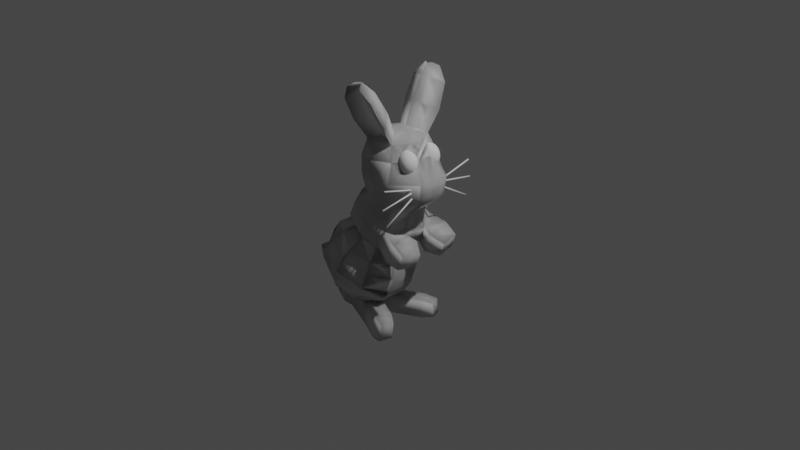 # Source: bunny_final.blend  (saved by Blender 2.93.21; exported with 4.5.12 LTS)
import bpy
from mathutils import Matrix  # noqa: F401  (used for matrix-valued properties, if any)

bpy.ops.wm.read_factory_settings(use_empty=True)
scene = bpy.context.scene
scene.name = 'Scene'

# ---- collections
col_collection = bpy.data.collections.new('Collection'); scene.collection.children.link(col_collection)

# ---- world
world_world = bpy.data.worlds.new('World'); scene.world = world_world
world_world.use_nodes = True; world_world.node_tree.nodes.clear()
_N = world_world.node_tree.nodes; _L = world_world.node_tree.links
n0 = _N.new('ShaderNodeOutputWorld'); n0.name = 'World Output'; n0.location = (300, 300)
n1 = _N.new('ShaderNodeBackground'); n1.name = 'Background'; n1.location = (10, 300)
n1.inputs[0].default_value = (0.05088, 0.05088, 0.05088, 1.0)
_L.new(n1.outputs[0], n0.inputs[0])
n0.is_active_output = True
world_world.color = (0.05088, 0.05088, 0.05088)
world_world.use_sun_shadow = False
world_world.sun_shadow_jitter_overblur = 0.0

# ---- cameras
cam_camera = bpy.data.cameras.new('Camera')
cam_camera.clip_end = 100.0
cam_camera.ortho_scale = 7.314

# ---- lights
light_light = bpy.data.lights.new('Light', 'POINT')
light_light.transmission_factor = 0.0
light_light.energy = 1000.0
light_light.shadow_soft_size = 0.1
light_light.shadow_maximum_resolution = 0.006
light_light.use_absolute_resolution = True

# ---- meshes
me_sphere = bpy.data.meshes.new('Sphere')
me_sphere.from_pydata([(0.0, 0.5878, -0.809), (0.3455, 0.4755, 0.809), (0.4755, 0.6545, 0.5878), (0.559, 0.7694, 0.309), (0.5878, 0.809, -4.371e-08), (0.559, 0.7694, -0.309), (0.4755, 0.6545, -0.5878), (0.3455, 0.4755, -0.809), (0.1816, 0.25, -0.9511), (-2.587e-08, -0.7839, 1.5), (0.559, 0.1816, 0.809), (0.7694, 0.25, 0.5878), (0.9045, 0.2939, 0.309), (0.9511, 0.309, -4.371e-08), (0.9045, 0.2939, -0.309), (0.7694, 0.25, -0.5878), (0.559, 0.1816, -0.809), (0.2939, 0.09549, -0.9511), (-0.00283, -0.6722, 2.041), (0.559, -0.1816, 0.809), (0.7694, -0.25, 0.5878), (0.9045, -0.2939, 0.309), (0.9511, -0.309, -4.371e-08), (0.9045, -0.2939, -0.309), (0.7694, -0.25, -0.5878), (0.559, -0.1816, -0.809), (0.2939, -0.09549, -0.9511), (0.4607, -0.6342, 1.5), (0.3455, -0.4755, 0.809), (0.4755, -0.6545, 0.5878), (0.559, -0.7694, 0.309), (0.5878, -0.809, -4.371e-08), (0.559, -0.7694, -0.309), (0.4755, -0.6545, -0.5878), (0.3455, -0.4755, -0.809), (0.1816, -0.25, -0.9511), (-8.219e-09, -0.5878, 0.809), (8.119e-08, -0.809, 0.5878), (5.139e-08, -0.9511, 0.309), (5.139e-08, -1.0, -4.371e-08), (5.139e-08, -0.9511, -0.309), (8.119e-08, -0.809, -0.5878), (2.158e-08, -0.5878, -0.809), (-8.219e-09, -0.309, -0.9511), (0.7455, -0.2422, 1.5), (0.3467, -0.6648, 2.224), (-0.3455, -0.4755, 0.809), (-0.4755, -0.6545, 0.5878), (-0.559, -0.7694, 0.309), (-0.5878, -0.809, -4.371e-08), (-0.559, -0.7694, -0.309), (-0.4755, -0.6545, -0.5878), (-0.3455, -0.4755, -0.809), (-0.1816, -0.25, -0.9511), (0.7455, 0.2422, 1.5), (-0.6748, -0.1816, 0.8132), (-0.7366, -0.25, 0.564), (-0.9045, -0.2939, 0.309), (-0.9511, -0.309, -4.371e-08), (-0.9045, -0.2939, -0.309), (-0.7922, -0.25, -0.5804), (-0.6515, -0.1816, -0.8513), (-0.4362, -0.09549, -1.061), (-0.6748, 0.1816, 0.8132), (-0.7366, 0.25, 0.564), (-0.9045, 0.2939, 0.309), (-0.9511, 0.309, -4.371e-08), (-0.9045, 0.2939, -0.309), (-0.7922, 0.25, -0.5804), (-0.6515, 0.1816, -0.8513), (-0.4362, 0.09549, -1.061), (0.4607, 0.6342, 1.5), (-0.3455, 0.4755, 0.809), (-0.4755, 0.6545, 0.5878), (-0.559, 0.7694, 0.309), (-0.5878, 0.809, -4.371e-08), (-0.559, 0.7694, -0.309), (-0.4755, 0.6545, -0.5878), (-0.3455, 0.4755, -0.809), (-0.1816, 0.25, -0.9511), (0.7773, -0.3287, 2.467), (-8.219e-09, 0.5878, 0.809), (-9.763e-08, 0.809, 0.5878), (-9.763e-08, 0.9511, 0.309), (-1.274e-07, 1.0, -4.371e-08), (-1.274e-07, 0.9511, -0.309), (-9.763e-08, 0.809, -0.5878), (-2.312e-08, 0.309, -0.9511), (0.4607, 0.6342, 1.112), (0.5286, -0.1703, 1.893), (0.7455, 0.2422, 1.112), (0.6526, -0.3526, 2.847), (0.7455, -0.2422, 1.112), (0.3316, -0.4459, 1.857), (0.4607, -0.6342, 1.112), (-0.5281, -0.3328, 3.016), (-4.077e-08, -0.7839, 1.112), (0.01287, -0.5512, 1.799), (0.1974, -0.7274, 2.59), (-0.4607, -0.6342, 1.112), (-0.5029, -0.1703, 1.705), (-0.7277, -0.2422, 1.129), (-0.3059, -0.4459, 1.741), (-0.7277, 0.2422, 1.129), (-0.5974, -0.1953, 3.142), (-0.4607, 0.6342, 1.112), (-0.192, -0.7495, 2.385), (-4.077e-08, 0.7839, 1.112), (-0.4607, -0.6342, 1.5), (0.8484, 0.08675, 2.491), (-0.6803, -0.2422, 1.503), (-0.6803, 0.2422, 1.503), (0.3435, 0.5438, 2.231), (-0.4607, 0.6342, 1.5), (-2.587e-08, 0.7839, 1.5), (-0.2293, -0.4821, 3.181), (0.5286, 0.1703, 1.893), (-0.8169, -0.2316, 2.042), (0.3316, 0.4459, 1.857), (-0.5782, -0.6064, 2.173), (-0.5029, 0.1703, 1.705), (-0.4442, -0.2534, 3.227), (-0.3059, 0.4459, 1.741), (-0.03953, -0.1841, 3.285), (0.01287, 0.5512, 1.799), (-0.3492, -0.5438, 1.85), (-0.5632, -0.2077, 1.733), (-0.5632, 0.2077, 1.733), (-0.3492, 0.5438, 1.85), (-0.00283, 0.6722, 2.041), (-0.3444, -0.09681, 3.282), (0.7237, 0.1106, 2.871), (-0.03953, 0.1841, 3.285), (0.1942, 0.6064, 2.597), (-0.3444, 0.09681, 3.282), (-0.8169, 0.2316, 2.042), (-0.2293, 0.4821, 3.181), (-0.5782, 0.6064, 2.173), (-0.4442, 0.2534, 3.227), (-0.192, 0.7495, 2.385), (-0.01068, 0.5873, 2.942), (0.2205, 0.2243, 3.068), (0.2205, -0.2243, 3.068), (-0.01068, -0.5873, 2.942), (-0.3847, -0.7259, 2.736), (-0.7587, -0.5873, 2.531), (-0.9899, -0.2243, 2.404), (-0.9899, 0.2243, 2.404), (-0.7587, 0.5873, 2.531), (-0.3847, 0.7259, 2.736), (-0.767, -0.2534, 3.05), (-0.8434, -0.4821, 2.844), (-0.8668, -0.09681, 2.995), (-1.033, -0.1841, 2.74), (-0.8668, 0.09681, 2.995), (-1.033, 0.1841, 2.74), (-0.767, 0.2534, 3.05), (-0.8434, 0.4821, 2.844), (-0.6056, 0.3133, 3.139), (-0.5363, 0.5959, 3.012), (-1.023, -0.4363, 3.42), (-0.8127, -0.3932, 3.535), (-0.726, -0.6016, 3.377), (-1.118, -0.7223, 3.162), (-0.3502, -0.7223, 3.584), (-0.619, -0.4363, 3.642), (-1.23, -0.706, 3.852), (-1.043, -0.6543, 3.954), (-0.9663, -0.8219, 3.814), (-1.314, -0.9591, 3.624), (-0.6347, -0.9591, 3.997), (-0.8726, -0.706, 4.048), (-1.235, -0.9291, 4.068), (-1.145, -0.8415, 4.117), (-1.109, -0.8399, 4.053), (-1.274, -1.045, 3.963), (-0.9616, -1.045, 4.134), (-1.071, -0.9291, 4.158), (-0.9012, -0.2975, -0.5954), (-0.7692, -0.2161, -0.9339), (-0.5413, -0.1136, -1.21), (-0.9012, 0.2975, -0.5954), (-0.7692, 0.2161, -0.9339), (-0.5413, 0.1136, -1.21), (-1.004, -0.3285, -0.5671), (-0.8934, -0.2387, -0.9527), (-0.6704, -0.1255, -1.279), (-1.004, 0.3285, -0.5671), (-0.8934, 0.2387, -0.9527), (-0.6704, 0.1255, -1.279), (-1.132, -0.3071, -0.6554), (-1.028, -0.2231, -1.016), (-0.8194, -0.1173, -1.321), (-1.132, 0.3071, -0.6554), (-1.028, 0.2231, -1.016), (-0.8194, 0.1173, -1.321), (-1.195, -0.2208, -0.7998), (-1.12, -0.1604, -1.059), (-0.9707, -0.08432, -1.278), (-1.195, 0.2208, -0.7998), (-1.12, 0.1604, -1.059), (-0.9707, 0.08432, -1.278), (0.8492, -0.7446, 1.55), (0.9754, -0.1779, 1.526), (0.8802, -0.7711, 1.087), (1.006, -0.2043, 1.063), (1.182, -0.7362, 1.505), (1.272, -0.3299, 1.488), (1.204, -0.7552, 1.173), (1.294, -0.3488, 1.156), (0.3216, -0.1466, -1.247), (0.3216, 0.04438, -1.247), (0.2107, -0.3011, -1.264), (0.03133, -0.3601, -1.293), (-0.1481, -0.3011, -1.321), (-0.3823, -0.1466, -1.47), (0.03898, -0.05111, -1.341), (0.6532, -0.456, -0.6504), (0.7823, -0.1376, -0.5734), (0.9575, -0.1926, -0.9751), (0.838, -0.5081, -1.075), (1.155, -0.7236, -0.3974), (1.284, -0.4052, -0.3204), (1.459, -0.4602, -0.722), (1.34, -0.7757, -0.8224), (1.411, -0.8122, -0.3232), (1.512, -0.5655, -0.2635), (1.647, -0.608, -0.5748), (1.555, -0.8526, -0.6527), (0.0, -0.5878, -0.809), (0.3455, -0.4755, 0.809), (0.4755, -0.6545, 0.5878), (0.559, -0.7694, 0.309), (0.5878, -0.809, -4.371e-08), (0.559, -0.7694, -0.309), (0.4755, -0.6545, -0.5878), (0.3455, -0.4755, -0.809), (0.1816, -0.25, -0.9511), (-2.587e-08, 0.7839, 1.5), (0.559, -0.1816, 0.809), (0.7694, -0.25, 0.5878), (0.9045, -0.2939, 0.309), (0.9511, -0.309, -4.371e-08), (0.9045, -0.2939, -0.309), (0.7694, -0.25, -0.5878), (0.559, -0.1816, -0.809), (0.2939, -0.09549, -0.9511), (-0.00283, 0.6722, 2.041), (0.559, 0.1816, 0.809), (0.7694, 0.25, 0.5878), (0.9045, 0.2939, 0.309), (0.9511, 0.309, -4.371e-08), (0.9045, 0.2939, -0.309), (0.7694, 0.25, -0.5878), (0.559, 0.1816, -0.809), (0.2939, 0.09549, -0.9511), (0.4607, 0.6342, 1.5), (0.3455, 0.4755, 0.809), (0.4755, 0.6545, 0.5878), (0.559, 0.7694, 0.309), (0.5878, 0.809, -4.371e-08), (0.559, 0.7694, -0.309), (0.4755, 0.6545, -0.5878), (0.3455, 0.4755, -0.809), (0.1816, 0.25, -0.9511), (-8.219e-09, 0.5878, 0.809), (8.119e-08, 0.809, 0.5878), (5.139e-08, 0.9511, 0.309), (5.139e-08, 1.0, -4.371e-08), (5.139e-08, 0.9511, -0.309), (8.119e-08, 0.809, -0.5878), (2.158e-08, 0.5878, -0.809), (-8.219e-09, 0.309, -0.9511), (0.7455, 0.2422, 1.5), (0.3467, 0.6648, 2.224), (-0.3455, 0.4755, 0.809), (-0.4755, 0.6545, 0.5878), (-0.559, 0.7694, 0.309), (-0.5878, 0.809, -4.371e-08), (-0.559, 0.7694, -0.309), (-0.4755, 0.6545, -0.5878), (-0.3455, 0.4755, -0.809), (-0.1816, 0.25, -0.9511), (0.7455, -0.2422, 1.5), (-0.6748, 0.1816, 0.8132), (-0.7366, 0.25, 0.564), (-0.9045, 0.2939, 0.309), (-0.9511, 0.309, -4.371e-08), (-0.9045, 0.2939, -0.309), (-0.7922, 0.25, -0.5804), (-0.6515, 0.1816, -0.8513), (-0.4362, 0.09549, -1.061), (-0.6748, -0.1816, 0.8132), (-0.7366, -0.25, 0.564), (-0.9045, -0.2939, 0.309), (-0.9511, -0.309, -4.371e-08), (-0.9045, -0.2939, -0.309), (-0.7922, -0.25, -0.5804), (-0.6515, -0.1816, -0.8513), (-0.4362, -0.09549, -1.061), (0.0, 0.0, -1.0), (0.4607, -0.6342, 1.5), (-0.3455, -0.4755, 0.809), (-0.4755, -0.6545, 0.5878), (-0.559, -0.7694, 0.309), (-0.5878, -0.809, -4.371e-08), (-0.559, -0.7694, -0.309), (-0.4755, -0.6545, -0.5878), (-0.3455, -0.4755, -0.809), (-0.1816, -0.25, -0.9511), (0.7773, 0.3287, 2.467), (-8.219e-09, -0.5878, 0.809), (-9.763e-08, -0.809, 0.5878), (-9.763e-08, -0.9511, 0.309), (-1.274e-07, -1.0, -4.371e-08), (-1.274e-07, -0.9511, -0.309), (-9.763e-08, -0.809, -0.5878), (-2.312e-08, -0.309, -0.9511), (-0.6295, 0.0, 3.182), (0.4607, -0.6342, 1.112), (0.5286, 0.1703, 1.893), (0.7455, -0.2422, 1.112), (0.6526, 0.3526, 2.847), (0.7455, 0.2422, 1.112), (0.3316, 0.4459, 1.857), (0.4607, 0.6342, 1.112), (-0.5281, 0.3328, 3.016), (-4.077e-08, 0.7839, 1.112), (0.01287, 0.5512, 1.799), (0.1974, 0.7274, 2.59), (-0.4607, 0.6342, 1.112), (-0.5029, 0.1703, 1.705), (-0.7277, 0.2422, 1.129), (-0.3059, 0.4459, 1.741), (-0.7277, -0.2422, 1.129), (-0.5974, 0.1953, 3.142), (-0.4607, -0.6342, 1.112), (-0.192, 0.7495, 2.385), (-4.077e-08, -0.7839, 1.112), (-0.4607, 0.6342, 1.5), (0.8484, -0.08675, 2.491), (-0.6803, 0.2422, 1.503), (-0.6803, -0.2422, 1.503), (0.3435, -0.5438, 2.231), (-0.4607, -0.6342, 1.5), (-2.587e-08, -0.7839, 1.5), (-0.2293, 0.4821, 3.181), (0.5286, -0.1703, 1.893), (-0.8169, 0.2316, 2.042), (0.3316, -0.4459, 1.857), (-0.5782, 0.6064, 2.173), (-0.5029, -0.1703, 1.705), (-0.4442, 0.2534, 3.227), (-0.3059, -0.4459, 1.741), (-0.03953, 0.1841, 3.285), (0.01287, -0.5512, 1.799), (-0.3492, 0.5438, 1.85), (-0.5632, 0.2077, 1.733), (-0.5632, -0.2077, 1.733), (-0.3492, -0.5438, 1.85), (-0.00283, -0.6722, 2.041), (-0.3444, 0.09681, 3.282), (0.7237, -0.1106, 2.871), (-0.03953, -0.1841, 3.285), (0.1942, -0.6064, 2.597), (-0.3444, -0.09681, 3.282), (-0.8169, -0.2316, 2.042), (-0.2293, -0.4821, 3.181), (-0.5782, -0.6064, 2.173), (-0.4442, -0.2534, 3.227), (-0.192, -0.7495, 2.385), (-0.01068, -0.5873, 2.942), (0.2205, -0.2243, 3.068), (0.2205, 0.2243, 3.068), (-0.01068, 0.5873, 2.942), (-0.3847, 0.7259, 2.736), (-0.7587, 0.5873, 2.531), (-0.9899, 0.2243, 2.404), (-0.9899, -0.2243, 2.404), (-0.7587, -0.5873, 2.531), (-0.3847, -0.7259, 2.736), (-0.767, 0.2534, 3.05), (-0.8434, 0.4821, 2.844), (-0.8668, 0.09681, 2.995), (-1.033, 0.1841, 2.74), (-0.8668, -0.09681, 2.995), (-1.033, -0.1841, 2.74), (-0.767, -0.2534, 3.05), (-0.8434, -0.4821, 2.844), (-0.6056, -0.3133, 3.139), (-0.5363, -0.5959, 3.012), (-1.023, 0.4363, 3.42), (-0.8127, 0.3932, 3.535), (-0.726, 0.6016, 3.377), (-1.118, 0.7223, 3.162), (-0.3502, 0.7223, 3.584), (-0.619, 0.4363, 3.642), (-1.23, 0.706, 3.852), (-1.043, 0.6543, 3.954), (-0.9663, 0.8219, 3.814), (-1.314, 0.9591, 3.624), (-0.6347, 0.9591, 3.997), (-0.8726, 0.706, 4.048), (-1.235, 0.9291, 4.068), (-1.145, 0.8415, 4.117), (-1.109, 0.8399, 4.053), (-1.274, 1.045, 3.963), (-0.9616, 1.045, 4.134), (-1.071, 0.9291, 4.158), (-0.9012, 0.2975, -0.5954), (-0.7692, 0.2161, -0.9339), (-0.5413, 0.1136, -1.21), (-0.9012, -0.2975, -0.5954), (-0.7692, -0.2161, -0.9339), (-0.5413, -0.1136, -1.21), (-1.004, 0.3285, -0.5671), (-0.8934, 0.2387, -0.9527), (-0.6704, 0.1255, -1.279), (-1.004, -0.3285, -0.5671), (-0.8934, -0.2387, -0.9527), (-0.6704, -0.1255, -1.279), (-1.132, 0.3071, -0.6554), (-1.028, 0.2231, -1.016), (-0.8194, 0.1173, -1.321), (-1.132, -0.3071, -0.6554), (-1.028, -0.2231, -1.016), (-0.8194, -0.1173, -1.321), (-1.195, 0.2208, -0.7998), (-1.12, 0.1604, -1.059), (-0.9707, 0.08432, -1.278), (-1.195, -0.2208, -0.7998), (-1.12, -0.1604, -1.059), (-0.9707, -0.08432, -1.278), (0.8492, 0.7446, 1.55), (0.9754, 0.1779, 1.526), (0.8802, 0.7711, 1.087), (1.006, 0.2043, 1.063), (1.182, 0.7362, 1.505), (1.272, 0.3299, 1.488), (1.204, 0.7552, 1.173), (1.294, 0.3488, 1.156), (0.3216, 0.1466, -1.247), (0.3216, -0.04438, -1.247), (0.2107, 0.3011, -1.264), (0.03133, 0.3601, -1.293), (-0.1481, 0.3011, -1.321), (-0.3823, 0.1466, -1.47), (0.03898, 0.05111, -1.341), (0.6532, 0.456, -0.6504), (0.7823, 0.1376, -0.5734), (0.9575, 0.1926, -0.9751), (0.838, 0.5081, -1.075), (1.155, 0.7236, -0.3974), (1.284, 0.4052, -0.3204), (1.459, 0.4602, -0.722), (1.34, 0.7757, -0.8224), (1.411, 0.8122, -0.3232), (1.512, 0.5655, -0.2635), (1.647, 0.608, -0.5748), (1.555, 0.8526, -0.6527), (0.6262, -1.178, 2.508), (0.5593, -0.2637, 2.651), (0.5866, -0.2816, 2.593), (0.7859, -1.081, 2.165), (0.5991, -0.2791, 2.594), (0.7984, -1.079, 2.166), (0.6078, -0.2731, 2.587), (0.8072, -1.073, 2.159), (0.6077, -0.2671, 2.575), (0.807, -1.067, 2.148), (0.5988, -0.2646, 2.567), (0.7981, -1.064, 2.139), (0.5863, -0.2671, 2.565), (0.7856, -1.067, 2.138), (0.5775, -0.2731, 2.573), (0.7769, -1.073, 2.145), (0.5777, -0.2791, 2.584), (0.777, -1.079, 2.156), (0.5721, -0.2629, 2.652), (0.6389, -1.178, 2.508), (0.5814, -0.2609, 2.643), (0.6483, -1.176, 2.5), (0.5819, -0.2589, 2.631), (0.6487, -1.174, 2.487), (0.5733, -0.258, 2.621), (0.6401, -1.173, 2.478), (0.5605, -0.2589, 2.621), (0.6273, -1.174, 2.477), (0.5512, -0.2609, 2.629), (0.618, -1.176, 2.486), (0.5507, -0.2629, 2.642), (0.6175, -1.178, 2.498), (0.4658, -1.125, 2.852), (0.5666, -0.2276, 2.635), (0.5793, -0.2289, 2.636), (0.4785, -1.126, 2.852), (0.5886, -0.2319, 2.628), (0.4878, -1.129, 2.844), (0.589, -0.2349, 2.615), (0.4881, -1.132, 2.832), (0.5803, -0.2362, 2.606), (0.4794, -1.133, 2.823), (0.5676, -0.2349, 2.605), (0.4667, -1.132, 2.822), (0.5583, -0.2319, 2.614), (0.4575, -1.129, 2.83), (0.5579, -0.2289, 2.626), (0.4571, -1.126, 2.842), (0.2833, 0.4117, 2.847), (-0.003772, 0.3446, 3.166), (0.04368, 0.3894, 3.166), (0.1006, 0.425, 3.149), (0.1613, 0.4479, 3.114), (0.2199, 0.4557, 3.067), (0.2708, 0.4479, 3.012), (0.3088, 0.425, 2.953), (0.3303, 0.3894, 2.898), (0.3331, 0.3446, 2.85), (0.0115, 0.3138, 3.183), (0.07274, 0.331, 3.197), (0.1406, 0.3446, 3.191), (0.2083, 0.3533, 3.164), (0.2694, 0.3563, 3.12), (0.3178, 0.3533, 3.062), (0.3488, 0.3446, 2.996), (0.3593, 0.331, 2.929), (0.3484, 0.3138, 2.866), (0.0115, 0.2759, 3.183), (0.07274, 0.2587, 3.197), (0.1406, 0.2451, 3.191), (0.2083, 0.2364, 3.164), (0.2694, 0.2334, 3.12), (0.3178, 0.2364, 3.062), (0.3488, 0.2451, 2.996), (0.3593, 0.2587, 2.929), (0.3484, 0.2759, 2.866), (-0.003772, 0.2451, 3.166), (0.04368, 0.2003, 3.166), (0.1006, 0.1647, 3.149), (0.1613, 0.1419, 3.114), (0.2199, 0.134, 3.067), (0.2708, 0.1419, 3.012), (0.3088, 0.1647, 2.953), (0.3303, 0.2003, 2.898), (0.3331, 0.2451, 2.85), (-0.02849, 0.2334, 3.14), (-0.003329, 0.178, 3.116), (0.03585, 0.134, 3.08), (0.08523, 0.1057, 3.033), (0.14, 0.09601, 2.982), (0.1947, 0.1057, 2.931), (0.2441, 0.134, 2.884), (0.2833, 0.178, 2.847), (0.3084, 0.2334, 2.824), (-0.03716, 0.2949, 3.148), (-0.0532, 0.2451, 3.114), (-0.05034, 0.2003, 3.066), (-0.02885, 0.1647, 3.011), (0.009164, 0.1419, 2.952), (0.05998, 0.134, 2.897), (0.1186, 0.1419, 2.85), (0.1794, 0.1647, 2.815), (0.2362, 0.2003, 2.797), (0.2837, 0.2451, 2.798), (-0.06848, 0.2759, 3.097), (-0.0794, 0.2587, 3.035), (-0.06884, 0.2451, 2.968), (-0.03785, 0.2364, 2.902), (0.01055, 0.2334, 2.844), (0.07162, 0.2364, 2.799), (0.1394, 0.2451, 2.773), (0.2072, 0.2587, 2.766), (0.2684, 0.2759, 2.781), (-0.06848, 0.3138, 3.097), (-0.0794, 0.331, 3.035), (-0.06884, 0.3446, 2.968), (-0.03785, 0.3533, 2.902), (0.01055, 0.3563, 2.844), (0.07162, 0.3533, 2.799), (0.1394, 0.3446, 2.773), (0.2072, 0.331, 2.766), (0.2684, 0.3138, 2.781), (0.3171, 0.2949, 2.816), (-0.0532, 0.3446, 3.114), (-0.05034, 0.3894, 3.066), (-0.02885, 0.425, 3.011), (0.009164, 0.4479, 2.952), (0.05998, 0.4557, 2.897), (0.1186, 0.4479, 2.85), (0.1794, 0.425, 2.815), (0.2362, 0.3894, 2.797), (0.2837, 0.3446, 2.798), (-0.02849, 0.3563, 3.14), (-0.003329, 0.4117, 3.116), (0.03585, 0.4557, 3.08), (0.08523, 0.484, 3.033), (0.14, 0.4937, 2.982), (0.1947, 0.484, 2.931), (0.2441, 0.4557, 2.884), (0.3084, 0.3563, 2.824), (0.7237, -0.121, 2.871), (0.8484, -0.121, 2.491), (0.7149, -0.3406, 2.657), (0.786, 0.0987, 2.681), (0.7237, 0.121, 2.871), (0.8484, 0.121, 2.491), (0.7149, 0.3406, 2.657), (0.786, -0.0987, 2.681), (0.786, 0.121, 2.681), (0.786, -0.121, 2.681)], [], [(87, 0, 7, 8), (85, 84, 4, 5), (82, 81, 1, 2), (300, 87, 8), (86, 85, 5, 6), (83, 82, 2, 3), (0, 86, 6, 7), (84, 83, 3, 4), (8, 7, 16, 17), (5, 4, 13, 14), (2, 1, 10, 11), (300, 8, 17), (6, 5, 14, 15), (3, 2, 11, 12), (7, 6, 15, 16), (4, 3, 12, 13), (13, 12, 21, 22), (17, 16, 25, 26), (14, 13, 22, 23), (11, 10, 19, 20), (212, 210, 219, 220), (15, 14, 23, 24), (12, 11, 20, 21), (16, 15, 24, 25), (25, 24, 33, 34), (22, 21, 30, 31), (26, 25, 34, 35), (23, 22, 31, 32), (20, 19, 28, 29), (62, 300, 216, 215), (24, 23, 32, 33), (21, 20, 29, 30), (33, 32, 40, 41), (30, 29, 37, 38), (34, 33, 41, 42), (31, 30, 38, 39), (35, 34, 42, 43), (32, 31, 39, 40), (29, 28, 36, 37), (300, 17, 211, 216), (37, 36, 46, 47), (17, 26, 210, 211), (41, 40, 50, 51), (38, 37, 47, 48), (28, 19, 92, 94), (42, 41, 51, 52), (39, 38, 48, 49), (81, 72, 105, 107), (43, 42, 52, 53), (40, 39, 49, 50), (50, 49, 58, 59), (47, 46, 55, 56), (53, 62, 215, 214), (51, 50, 59, 60), (48, 47, 56, 57), (55, 46, 99, 101), (52, 51, 60, 61), (49, 48, 57, 58), (1, 81, 107, 88), (53, 52, 61, 62), (36, 28, 94, 96), (60, 68, 181, 178), (59, 58, 66, 67), (56, 55, 63, 64), (300, 62, 70), (60, 59, 67, 68), (57, 56, 64, 65), (10, 1, 88, 90), (69, 70, 183, 182), (58, 57, 65, 66), (69, 68, 77, 78), (66, 65, 74, 75), (72, 63, 103, 105), (70, 69, 78, 79), (67, 66, 75, 76), (64, 63, 72, 73), (300, 70, 79), (68, 67, 76, 77), (65, 64, 73, 74), (46, 36, 96, 99), (74, 73, 82, 83), (63, 55, 101, 103), (78, 77, 86, 0), (75, 74, 83, 84), (19, 10, 90, 92), (79, 78, 0, 87), (76, 75, 84, 85), (73, 72, 81, 82), (300, 79, 87), (77, 76, 85, 86), (151, 95, 162, 163), (121, 318, 104), (123, 130, 121, 115), (130, 318, 121), (134, 318, 130), (132, 134, 130, 123), (138, 318, 134), (136, 138, 134, 132), (158, 318, 138), (159, 158, 138, 136), (94, 92, 205, 204), (90, 88, 71, 54), (96, 94, 27, 9), (92, 90, 54, 44), (99, 96, 9, 108), (101, 99, 108, 110), (107, 105, 113, 114), (103, 101, 110, 111), (88, 107, 114, 71), (105, 103, 111, 113), (54, 71, 118, 116), (114, 113, 122, 124), (27, 44, 89, 93), (44, 54, 116, 89), (111, 110, 100, 120), (108, 9, 97, 102), (71, 114, 124, 118), (113, 111, 120, 122), (110, 108, 102, 100), (9, 27, 93, 97), (100, 102, 125, 126), (102, 97, 18, 125), (89, 116, 109, 601, 80), (97, 93, 45, 18), (124, 122, 128, 129), (120, 100, 126, 127), (116, 118, 112, 109), (118, 124, 129, 112), (122, 120, 127, 128), (93, 89, 80, 45), (126, 125, 119, 117), (109, 112, 133, 131, 603), (18, 45, 98, 106), (125, 18, 106, 119), (45, 80, 602, 91, 98), (129, 128, 137, 139), (127, 126, 117, 135), (609, 603, 131, 600), (112, 129, 139, 133), (128, 127, 135, 137), (133, 139, 149, 140), (137, 135, 147, 148), (98, 91, 142, 143), (106, 98, 143, 144), (117, 119, 145, 146), (131, 133, 140, 141), (119, 106, 144, 145), (91, 600, 131, 141, 142), (139, 137, 148, 149), (135, 117, 146, 147), (146, 145, 151, 153), (149, 148, 157, 159), (147, 146, 153, 155), (140, 149, 159, 136), (148, 147, 155, 157), (143, 142, 123, 115), (141, 140, 136, 132), (144, 143, 115, 95), (142, 141, 132, 123), (145, 144, 95, 151), (104, 318, 150), (115, 121, 165, 164), (150, 318, 152), (151, 150, 152, 153), (153, 152, 154, 155), (152, 318, 154), (155, 154, 156, 157), (154, 318, 156), (156, 318, 158), (157, 156, 158, 159), (165, 161, 167, 171), (164, 165, 171, 170), (95, 115, 164, 162), (150, 151, 163, 160), (121, 104, 161, 165), (104, 150, 160, 161), (169, 168, 174, 175), (168, 170, 176, 174), (160, 163, 169, 166), (161, 160, 166, 167), (162, 164, 170, 168), (163, 162, 168, 169), (176, 177, 173, 174), (174, 173, 172, 175), (170, 171, 177, 176), (171, 167, 173, 177), (166, 169, 175, 172), (167, 166, 172, 173), (183, 180, 186, 189), (178, 181, 187, 184), (61, 60, 178, 179), (68, 69, 182, 181), (62, 61, 179, 180), (70, 62, 180, 183), (186, 185, 191, 192), (188, 189, 195, 194), (181, 182, 188, 187), (179, 178, 184, 185), (182, 183, 189, 188), (180, 179, 185, 186), (195, 192, 198, 201), (190, 193, 199, 196), (184, 187, 193, 190), (189, 186, 192, 195), (187, 188, 194, 193), (185, 184, 190, 191), (198, 197, 200, 201), (197, 196, 199, 200), (193, 194, 200, 199), (191, 190, 196, 197), (194, 195, 201, 200), (192, 191, 197, 198), (202, 204, 208, 206), (27, 94, 204, 202), (44, 27, 202, 203), (92, 44, 203, 205), (208, 209, 207, 206), (203, 202, 206, 207), (205, 203, 207, 209), (204, 205, 209, 208), (216, 211, 210), (216, 210, 212), (216, 212, 213), (216, 213, 214), (216, 214, 215), (35, 43, 213, 212), (43, 53, 214, 213), (220, 219, 223, 224), (35, 212, 220, 217), (210, 26, 218, 219), (26, 35, 217, 218), (222, 221, 225, 226), (218, 217, 221, 222), (217, 220, 224, 221), (219, 218, 222, 223), (226, 225, 228, 227), (221, 224, 228, 225), (223, 222, 226, 227), (224, 223, 227, 228), (317, 237, 236, 229), (315, 234, 233, 314), (312, 231, 230, 311), (300, 237, 317), (316, 235, 234, 315), (313, 232, 231, 312), (229, 236, 235, 316), (314, 233, 232, 313), (237, 246, 245, 236), (234, 243, 242, 233), (231, 240, 239, 230), (300, 246, 237), (235, 244, 243, 234), (232, 241, 240, 231), (236, 245, 244, 235), (233, 242, 241, 232), (242, 251, 250, 241), (246, 255, 254, 245), (243, 252, 251, 242), (240, 249, 248, 239), (443, 451, 450, 441), (244, 253, 252, 243), (241, 250, 249, 240), (245, 254, 253, 244), (254, 263, 262, 253), (251, 260, 259, 250), (255, 264, 263, 254), (252, 261, 260, 251), (249, 258, 257, 248), (291, 446, 447, 300), (253, 262, 261, 252), (250, 259, 258, 249), (262, 270, 269, 261), (259, 267, 266, 258), (263, 271, 270, 262), (260, 268, 267, 259), (264, 272, 271, 263), (261, 269, 268, 260), (258, 266, 265, 257), (300, 447, 442, 246), (266, 276, 275, 265), (246, 442, 441, 255), (270, 280, 279, 269), (267, 277, 276, 266), (257, 325, 323, 248), (271, 281, 280, 270), (268, 278, 277, 267), (311, 338, 336, 302), (272, 282, 281, 271), (269, 279, 278, 268), (279, 288, 287, 278), (276, 285, 284, 275), (282, 445, 446, 291), (280, 289, 288, 279), (277, 286, 285, 276), (284, 332, 330, 275), (281, 290, 289, 280), (278, 287, 286, 277), (230, 319, 338, 311), (282, 291, 290, 281), (265, 327, 325, 257), (289, 409, 412, 297), (288, 296, 295, 287), (285, 293, 292, 284), (300, 299, 291), (289, 297, 296, 288), (286, 294, 293, 285), (239, 321, 319, 230), (298, 413, 414, 299), (287, 295, 294, 286), (298, 308, 307, 297), (295, 305, 304, 294), (302, 336, 334, 292), (299, 309, 308, 298), (296, 306, 305, 295), (293, 303, 302, 292), (300, 309, 299), (297, 307, 306, 296), (294, 304, 303, 293), (275, 330, 327, 265), (304, 313, 312, 303), (292, 334, 332, 284), (308, 229, 316, 307), (305, 314, 313, 304), (248, 323, 321, 239), (309, 317, 229, 308), (306, 315, 314, 305), (303, 312, 311, 302), (300, 317, 309), (307, 316, 315, 306), (382, 394, 393, 326), (352, 335, 318), (354, 346, 352, 361), (361, 352, 318), (365, 361, 318), (363, 354, 361, 365), (369, 365, 318), (367, 363, 365, 369), (389, 369, 318), (390, 367, 369, 389), (325, 435, 436, 323), (321, 283, 301, 319), (327, 238, 256, 325), (323, 273, 283, 321), (330, 339, 238, 327), (332, 341, 339, 330), (338, 345, 344, 336), (334, 342, 341, 332), (319, 301, 345, 338), (336, 344, 342, 334), (283, 347, 349, 301), (345, 355, 353, 344), (256, 324, 320, 273), (273, 320, 347, 283), (342, 351, 331, 341), (339, 333, 328, 238), (301, 349, 355, 345), (344, 353, 351, 342), (341, 331, 333, 339), (238, 328, 324, 256), (331, 357, 356, 333), (333, 356, 247, 328), (320, 310, 605, 340, 347), (328, 247, 274, 324), (355, 360, 359, 353), (351, 358, 357, 331), (347, 340, 343, 349), (349, 343, 360, 355), (353, 359, 358, 351), (324, 274, 310, 320), (357, 348, 350, 356), (340, 607, 362, 364, 343), (247, 337, 329, 274), (356, 350, 337, 247), (274, 329, 322, 606, 310), (360, 370, 368, 359), (358, 366, 348, 357), (608, 604, 362, 607), (343, 364, 370, 360), (359, 368, 366, 358), (364, 371, 380, 370), (368, 379, 378, 366), (329, 374, 373, 322), (337, 375, 374, 329), (348, 377, 376, 350), (362, 372, 371, 364), (350, 376, 375, 337), (322, 373, 372, 362, 604), (370, 380, 379, 368), (366, 378, 377, 348), (377, 384, 382, 376), (380, 390, 388, 379), (378, 386, 384, 377), (371, 367, 390, 380), (379, 388, 386, 378), (374, 346, 354, 373), (372, 363, 367, 371), (375, 326, 346, 374), (373, 354, 363, 372), (376, 382, 326, 375), (335, 381, 318), (346, 395, 396, 352), (381, 383, 318), (382, 384, 383, 381), (384, 386, 385, 383), (383, 385, 318), (386, 388, 387, 385), (385, 387, 318), (387, 389, 318), (388, 390, 389, 387), (396, 402, 398, 392), (395, 401, 402, 396), (326, 393, 395, 346), (381, 391, 394, 382), (352, 396, 392, 335), (335, 392, 391, 381), (400, 406, 405, 399), (399, 405, 407, 401), (391, 397, 400, 394), (392, 398, 397, 391), (393, 399, 401, 395), (394, 400, 399, 393), (407, 405, 404, 408), (405, 406, 403, 404), (401, 407, 408, 402), (402, 408, 404, 398), (397, 403, 406, 400), (398, 404, 403, 397), (414, 420, 417, 411), (409, 415, 418, 412), (290, 410, 409, 289), (297, 412, 413, 298), (291, 411, 410, 290), (299, 414, 411, 291), (417, 423, 422, 416), (419, 425, 426, 420), (412, 418, 419, 413), (410, 416, 415, 409), (413, 419, 420, 414), (411, 417, 416, 410), (426, 432, 429, 423), (421, 427, 430, 424), (415, 421, 424, 418), (420, 426, 423, 417), (418, 424, 425, 419), (416, 422, 421, 415), (429, 432, 431, 428), (428, 431, 430, 427), (424, 430, 431, 425), (422, 428, 427, 421), (425, 431, 432, 426), (423, 429, 428, 422), (433, 437, 439, 435), (256, 433, 435, 325), (273, 434, 433, 256), (323, 436, 434, 273), (439, 437, 438, 440), (434, 438, 437, 433), (436, 440, 438, 434), (435, 439, 440, 436), (447, 441, 442), (447, 443, 441), (447, 444, 443), (447, 445, 444), (447, 446, 445), (264, 443, 444, 272), (272, 444, 445, 282), (451, 455, 454, 450), (264, 448, 451, 443), (441, 450, 449, 255), (255, 449, 448, 264), (453, 457, 456, 452), (449, 453, 452, 448), (448, 452, 455, 451), (450, 454, 453, 449), (457, 458, 459, 456), (452, 456, 459, 455), (454, 458, 457, 453), (455, 459, 458, 454), (498, 499, 501, 500), (479, 460, 491, 489, 487, 485, 483, 481), (462, 463, 465, 464), (493, 494, 496, 498, 500, 502, 504, 506), (486, 487, 489, 488), (464, 465, 467, 466), (502, 503, 505, 504), (484, 485, 487, 486), (466, 467, 469, 468), (495, 492, 507, 505, 503, 501, 499, 497), (482, 483, 485, 484), (468, 469, 471, 470), (461, 478, 480, 482, 484, 486, 488, 490), (480, 481, 483, 482), (470, 471, 473, 472), (490, 491, 460, 461), (478, 479, 481, 480), (472, 473, 475, 474), (465, 463, 477, 475, 473, 471, 469, 467), (461, 460, 479, 478), (474, 475, 477, 476), (500, 501, 503, 502), (488, 489, 491, 490), (476, 477, 463, 462), (462, 464, 466, 468, 470, 472, 474, 476), (496, 497, 499, 498), (506, 507, 492, 493), (494, 495, 497, 496), (493, 492, 495, 494), (504, 505, 507, 506), (598, 597, 514, 515), (595, 594, 511, 512), (592, 554, 509), (508, 598, 515, 516), (596, 595, 512, 513), (593, 592, 509, 510), (599, 508, 516, 517), (597, 596, 513, 514), (594, 593, 510, 511), (582, 599, 517), (512, 511, 520, 521), (509, 554, 518), (516, 515, 524, 525), (513, 512, 521, 522), (510, 509, 518, 519), (517, 516, 525, 526), (514, 513, 522, 523), (511, 510, 519, 520), (582, 517, 526), (515, 514, 523, 524), (582, 526, 535), (524, 523, 532, 533), (521, 520, 529, 530), (518, 554, 527), (525, 524, 533, 534), (522, 521, 530, 531), (519, 518, 527, 528), (526, 525, 534, 535), (523, 522, 531, 532), (520, 519, 528, 529), (532, 531, 540, 541), (529, 528, 537, 538), (582, 535, 544), (533, 532, 541, 542), (530, 529, 538, 539), (527, 554, 536), (534, 533, 542, 543), (531, 530, 539, 540), (528, 527, 536, 537), (535, 534, 543, 544), (537, 536, 545, 546), (544, 543, 552, 553), (541, 540, 549, 550), (538, 537, 546, 547), (582, 544, 553), (542, 541, 550, 551), (539, 538, 547, 548), (536, 554, 545), (543, 542, 551, 552), (540, 539, 548, 549), (549, 548, 558, 559), (546, 545, 555, 556), (553, 552, 562, 563), (550, 549, 559, 560), (547, 546, 556, 557), (582, 553, 563), (551, 550, 560, 561), (548, 547, 557, 558), (545, 554, 555), (552, 551, 561, 562), (555, 554, 564), (562, 561, 570, 571), (559, 558, 567, 568), (556, 555, 564, 565), (563, 562, 571, 572), (560, 559, 568, 569), (557, 556, 565, 566), (582, 563, 572), (561, 560, 569, 570), (558, 557, 566, 567), (570, 569, 578, 579), (567, 566, 575, 576), (564, 554, 573), (571, 570, 579, 580), (568, 567, 576, 577), (565, 564, 573, 574), (572, 571, 580, 581), (569, 568, 577, 578), (566, 565, 574, 575), (582, 572, 581), (575, 574, 584, 585), (582, 581, 591), (579, 578, 588, 589), (576, 575, 585, 586), (573, 554, 583), (580, 579, 589, 590), (577, 576, 586, 587), (574, 573, 583, 584), (581, 580, 590, 591), (578, 577, 587, 588), (588, 587, 596, 597), (585, 584, 593, 594), (582, 591, 599), (589, 588, 597, 598), (586, 585, 594, 595), (583, 554, 592), (590, 589, 598, 508), (587, 586, 595, 596), (584, 583, 592, 593), (591, 590, 508, 599), (605, 608, 607, 340), (310, 606, 608, 605), (606, 322, 604, 608), (602, 609, 600, 91), (80, 601, 609, 602), (601, 109, 603, 609)])
me_sphere.polygons.foreach_set('use_smooth', [True] * 614)
_uv = me_sphere.uv_layers.new(name='UVMap')
_uv.uv.foreach_set('vector', [0.7, 0.1, 0.7, 0.2, 0.6, 0.2, 0.6, 0.1, 0.7, 0.4, 0.7, 0.5, 0.6, 0.5, 0.6, 0.4, 0.7, 0.7, 0.7, 0.8, 0.6, 0.8, 0.6, 0.7, 0.65, 0.0, 0.7, 0.1, 0.6, 0.1, 0.7, 0.3, 0.7, 0.4, 0.6, 0.4, 0.6, 0.3, 0.7, 0.6, 0.7, 0.7, 0.6, 0.7, 0.6, 0.6, 0.7, 0.2, 0.7, 0.3, 0.6, 0.3, 0.6, 0.2, 0.7, 0.5, 0.7, 0.6, 0.6, 0.6, 0.6, 0.5, 0.6, 0.1, 0.6, 0.2, 0.5, 0.2, 0.5, 0.1, 0.6, 0.4, 0.6, 0.5, 0.5, 0.5, 0.5, 0.4, 0.6, 0.7, 0.6, 0.8, 0.5, 0.8, 0.5, 0.7, 0.55, 0.0, 0.6, 0.1, 0.5, 0.1, 0.6, 0.3, 0.6, 0.4, 0.5, 0.4, 0.5, 0.3, 0.6, 0.6, 0.6, 0.7, 0.5, 0.7, 0.5, 0.6, 0.6, 0.2, 0.6, 0.3, 0.5, 0.3, 0.5, 0.2, 0.6, 0.5, 0.6, 0.6, 0.5, 0.6, 0.5, 0.5, 0.5, 0.5, 0.5, 0.6, 0.4, 0.6, 0.4, 0.5, 0.5, 0.1, 0.5, 0.2, 0.4, 0.2, 0.4, 0.1, 0.5, 0.4, 0.5, 0.5, 0.4, 0.5, 0.4, 0.4, 0.5, 0.7, 0.5, 0.8, 0.4, 0.8, 0.4, 0.7, 0.3, 0.1, 0.4, 0.1, 0.4, 0.1, 0.3, 0.1, 0.5, 0.3, 0.5, 0.4, 0.4, 0.4, 0.4, 0.3, 0.5, 0.6, 0.5, 0.7, 0.4, 0.7, 0.4, 0.6, 0.5, 0.2, 0.5, 0.3, 0.4, 0.3, 0.4, 0.2, 0.4, 0.2, 0.4, 0.3, 0.3, 0.3, 0.3, 0.2, 0.4, 0.5, 0.4, 0.6, 0.3, 0.6, 0.3, 0.5, 0.4, 0.1, 0.4, 0.2, 0.3, 0.2, 0.3, 0.1, 0.4, 0.4, 0.4, 0.5, 0.3, 0.5, 0.3, 0.4, 0.4, 0.7, 0.4, 0.8, 0.3, 0.8, 0.3, 0.7, 1.0, 0.1, 0.95, 0.0, 0.95, 0.0, 1.0, 0.1, 0.4, 0.3, 0.4, 0.4, 0.3, 0.4, 0.3, 0.3, 0.4, 0.6, 0.4, 0.7, 0.3, 0.7, 0.3, 0.6, 0.3, 0.3, 0.3, 0.4, 0.2, 0.4, 0.2, 0.3, 0.3, 0.6, 0.3, 0.7, 0.2, 0.7, 0.2, 0.6, 0.3, 0.2, 0.3, 0.3, 0.2, 0.3, 0.2, 0.2, 0.3, 0.5, 0.3, 0.6, 0.2, 0.6, 0.2, 0.5, 0.3, 0.1, 0.3, 0.2, 0.2, 0.2, 0.2, 0.1, 0.3, 0.4, 0.3, 0.5, 0.2, 0.5, 0.2, 0.4, 0.3, 0.7, 0.3, 0.8, 0.2, 0.8, 0.2, 0.7, 0.55, 0.0, 0.5, 0.1, 0.5, 0.1, 0.55, 0.0, 0.2, 0.7, 0.2, 0.8, 0.1, 0.8, 0.1, 0.7, 0.5, 0.1, 0.4, 0.1, 0.4, 0.1, 0.5, 0.1, 0.2, 0.3, 0.2, 0.4, 0.1, 0.4, 0.1, 0.3, 0.2, 0.6, 0.2, 0.7, 0.1, 0.7, 0.1, 0.6, 0.3, 0.8, 0.4, 0.8, 0.4, 0.8, 0.3, 0.8, 0.2, 0.2, 0.2, 0.3, 0.1, 0.3, 0.1, 0.2, 0.2, 0.5, 0.2, 0.6, 0.1, 0.6, 0.1, 0.5, 0.7, 0.8, 0.8, 0.8, 0.8, 0.8, 0.7, 0.8, 0.2, 0.1, 0.2, 0.2, 0.1, 0.2, 0.1, 0.1, 0.2, 0.4, 0.2, 0.5, 0.1, 0.5, 0.1, 0.4, 0.1, 0.4, 0.1, 0.5, 0.0, 0.5, 0.0, 0.4, 0.1, 0.7, 0.1, 0.8, 0.0, 0.8, 0.0, 0.7, 0.1, 0.1, 0.0, 0.1, 0.0, 0.1, 0.1, 0.1, 0.1, 0.3, 0.1, 0.4, 0.0, 0.4, 0.0, 0.3, 0.1, 0.6, 0.1, 0.7, 0.0, 0.7, 0.0, 0.6, 0.0, 0.8, 0.1, 0.8, 0.1, 0.8, 0.0, 0.8, 0.1, 0.2, 0.1, 0.3, 0.0, 0.3, 0.0, 0.2, 0.1, 0.5, 0.1, 0.6, 0.0, 0.6, 0.0, 0.5, 0.6, 0.8, 0.7, 0.8, 0.7, 0.8, 0.6, 0.8, 0.1, 0.1, 0.1, 0.2, 0.0, 0.2, 0.0, 0.1, 0.2, 0.8, 0.3, 0.8, 0.3, 0.8, 0.2, 0.8, 1.0, 0.3, 0.9, 0.3, 0.9, 0.3, 1.0, 0.3, 1.0, 0.4, 1.0, 0.5, 0.9, 0.5, 0.9, 0.4, 1.0, 0.7, 1.0, 0.8, 0.9, 0.8, 0.9, 0.7, 0.95, 0.0, 1.0, 0.1, 0.9, 0.1, 1.0, 0.3, 1.0, 0.4, 0.9, 0.4, 0.9, 0.3, 1.0, 0.6, 1.0, 0.7, 0.9, 0.7, 0.9, 0.6, 0.5, 0.8, 0.6, 0.8, 0.6, 0.8, 0.5, 0.8, 0.9, 0.2, 0.9, 0.1, 0.9, 0.1, 0.9, 0.2, 1.0, 0.5, 1.0, 0.6, 0.9, 0.6, 0.9, 0.5, 0.9, 0.2, 0.9, 0.3, 0.8, 0.3, 0.8, 0.2, 0.9, 0.5, 0.9, 0.6, 0.8, 0.6, 0.8, 0.5, 0.8, 0.8, 0.9, 0.8, 0.9, 0.8, 0.8, 0.8, 0.9, 0.1, 0.9, 0.2, 0.8, 0.2, 0.8, 0.1, 0.9, 0.4, 0.9, 0.5, 0.8, 0.5, 0.8, 0.4, 0.9, 0.7, 0.9, 0.8, 0.8, 0.8, 0.8, 0.7, 0.85, 0.0, 0.9, 0.1, 0.8, 0.1, 0.9, 0.3, 0.9, 0.4, 0.8, 0.4, 0.8, 0.3, 0.9, 0.6, 0.9, 0.7, 0.8, 0.7, 0.8, 0.6, 0.1, 0.8, 0.2, 0.8, 0.2, 0.8, 0.1, 0.8, 0.8, 0.6, 0.8, 0.7, 0.7, 0.7, 0.7, 0.6, 0.9, 0.8, 1.0, 0.8, 1.0, 0.8, 0.9, 0.8, 0.8, 0.2, 0.8, 0.3, 0.7, 0.3, 0.7, 0.2, 0.8, 0.5, 0.8, 0.6, 0.7, 0.6, 0.7, 0.5, 0.4, 0.8, 0.5, 0.8, 0.5, 0.8, 0.4, 0.8, 0.8, 0.1, 0.8, 0.2, 0.7, 0.2, 0.7, 0.1, 0.8, 0.4, 0.8, 0.5, 0.7, 0.5, 0.7, 0.4, 0.8, 0.7, 0.8, 0.8, 0.7, 0.8, 0.7, 0.7, 0.75, 0.0, 0.8, 0.1, 0.7, 0.1, 0.8, 0.3, 0.8, 0.4, 0.7, 0.4, 0.7, 0.3, 0.1, 0.8, 0.2, 0.8, 0.2, 0.8, 0.1, 0.8, 0.3, 0.9, 0.25, 1.0, 0.2, 0.9, 0.4, 0.8, 0.4, 0.9, 0.3, 0.9, 0.3, 0.8, 0.4, 0.9, 0.35, 1.0, 0.3, 0.9, 0.5, 0.9, 0.45, 1.0, 0.4, 0.9, 0.5, 0.8, 0.5, 0.9, 0.4, 0.9, 0.4, 0.8, 0.6, 0.9, 0.55, 1.0, 0.5, 0.9, 0.6, 0.8, 0.6, 0.9, 0.5, 0.9, 0.5, 0.8, 0.7, 0.9, 0.65, 1.0, 0.6, 0.9, 0.7, 0.8, 0.7, 0.9, 0.6, 0.9, 0.6, 0.8, 0.3, 0.8, 0.4, 0.8, 0.4, 0.8, 0.3, 0.8, 0.5, 0.8, 0.6, 0.8, 0.6, 0.8, 0.5, 0.8, 0.2, 0.8, 0.3, 0.8, 0.3, 0.8, 0.2, 0.8, 0.4, 0.8, 0.5, 0.8, 0.5, 0.8, 0.4, 0.8, 0.1, 0.8, 0.2, 0.8, 0.2, 0.8, 0.1, 0.8, 0.0, 0.8, 0.1, 0.8, 0.1, 0.8, 0.0, 0.8, 0.7, 0.8, 0.8, 0.8, 0.8, 0.8, 0.7, 0.8, 0.9, 0.8, 1.0, 0.8, 1.0, 0.8, 0.9, 0.8, 0.6, 0.8, 0.7, 0.8, 0.7, 0.8, 0.6, 0.8, 0.8, 0.8, 0.9, 0.8, 0.9, 0.8, 0.8, 0.8, 0.5, 0.8, 0.6, 0.8, 0.6, 0.8, 0.5, 0.8, 0.7, 0.8, 0.8, 0.8, 0.8, 0.8, 0.7, 0.8, 0.3, 0.8, 0.4, 0.8, 0.4, 0.8, 0.3, 0.8, 0.4, 0.8, 0.5, 0.8, 0.5, 0.8, 0.4, 0.8, 0.9, 0.8, 1.0, 0.8, 1.0, 0.8, 0.9, 0.8, 0.1, 0.8, 0.2, 0.8, 0.2, 0.8, 0.1, 0.8, 0.6, 0.8, 0.7, 0.8, 0.7, 0.8, 0.6, 0.8, 0.8, 0.8, 0.9, 0.8, 0.9, 0.8, 0.8, 0.8, 0.0, 0.8, 0.1, 0.8, 0.1, 0.8, 0.0, 0.8, 0.2, 0.8, 0.3, 0.8, 0.3, 0.8, 0.2, 0.8, 0.0, 0.8, 0.1, 0.8, 0.1, 0.8, 0.0, 0.8, 0.1, 0.8, 0.2, 0.8, 0.2, 0.8, 0.1, 0.8, 0.4, 0.8, 0.5, 0.8, 0.5, 0.8, 0.45, 0.8, 0.4, 0.8, 0.2, 0.8, 0.3, 0.8, 0.3, 0.8, 0.2, 0.8, 0.7, 0.8, 0.8, 0.8, 0.8, 0.8, 0.7, 0.8, 0.9, 0.8, 1.0, 0.8, 1.0, 0.8, 0.9, 0.8, 0.5, 0.8, 0.6, 0.8, 0.6, 0.8, 0.5, 0.8, 0.6, 0.8, 0.7, 0.8, 0.7, 0.8, 0.6, 0.8, 0.8, 0.8, 0.9, 0.8, 0.9, 0.8, 0.8, 0.8, 0.3, 0.8, 0.4, 0.8, 0.4, 0.8, 0.3, 0.8, 0.0, 0.8, 0.1, 0.8, 0.1, 0.8, 0.0, 0.8, 0.5, 0.8, 0.6, 0.8, 0.6, 0.8, 0.5, 0.8, 0.5, 0.8, 0.2, 0.8, 0.3, 0.8, 0.3, 0.8, 0.2, 0.8, 0.1, 0.8, 0.2, 0.8, 0.2, 0.8, 0.1, 0.8, 0.3, 0.8, 0.4, 0.8, 0.4, 0.8, 0.4, 0.8, 0.3, 0.8, 0.7, 0.8, 0.8, 0.8, 0.8, 0.8, 0.7, 0.8, 0.9, 0.8, 1.0, 0.8, 1.0, 0.8, 0.9, 0.8, 0.45, 0.8, 0.5, 0.8, 0.5, 0.8, 0.45, 0.8, 0.6, 0.8, 0.7, 0.8, 0.7, 0.8, 0.6, 0.8, 0.8, 0.8, 0.9, 0.8, 0.9, 0.8, 0.8, 0.8, 0.6, 0.8, 0.7, 0.8, 0.7, 0.8, 0.6, 0.8, 0.8, 0.8, 0.9, 0.8, 0.9, 0.8, 0.8, 0.8, 0.3, 0.8, 0.4, 0.8, 0.4, 0.8, 0.3, 0.8, 0.2, 0.8, 0.3, 0.8, 0.3, 0.8, 0.2, 0.8, 0.0, 0.8, 0.1, 0.8, 0.1, 0.8, 0.0, 0.8, 0.5, 0.8, 0.6, 0.8, 0.6, 0.8, 0.5, 0.8, 0.1, 0.8, 0.2, 0.8, 0.2, 0.8, 0.1, 0.8, 0.4, 0.8, 0.45, 0.8, 0.5, 0.8, 0.5, 0.8, 0.4, 0.8, 0.7, 0.8, 0.8, 0.8, 0.8, 0.8, 0.7, 0.8, 0.9, 0.8, 1.0, 0.8, 1.0, 0.8, 0.9, 0.8, 0.0, 0.8, 0.1, 0.8, 0.1, 0.8, 0.0, 0.8, 0.7, 0.8, 0.8, 0.8, 0.8, 0.8, 0.7, 0.8, 0.9, 0.8, 1.0, 0.8, 1.0, 0.8, 0.9, 0.8, 0.6, 0.8, 0.7, 0.8, 0.7, 0.8, 0.6, 0.8, 0.8, 0.8, 0.9, 0.8, 0.9, 0.8, 0.8, 0.8, 0.3, 0.8, 0.4, 0.8, 0.4, 0.8, 0.3, 0.8, 0.5, 0.8, 0.6, 0.8, 0.6, 0.8, 0.5, 0.8, 0.2, 0.8, 0.3, 0.8, 0.3, 0.8, 0.2, 0.8, 0.4, 0.8, 0.5, 0.8, 0.5, 0.8, 0.4, 0.8, 0.1, 0.8, 0.2, 0.8, 0.2, 0.8, 0.1, 0.8, 0.2, 0.9, 0.15, 1.0, 0.1, 0.9, 0.3, 0.8, 0.3, 0.9, 0.3, 0.9, 0.3, 0.8, 0.1, 0.9, 0.05, 1.0, 0.0, 0.9, 0.1, 0.8, 0.1, 0.9, 0.0, 0.9, 0.0, 0.8, 1.0, 0.8, 1.0, 0.9, 0.9, 0.9, 0.9, 0.8, 1.0, 0.9, 0.95, 1.0, 0.9, 0.9, 0.9, 0.8, 0.9, 0.9, 0.8, 0.9, 0.8, 0.8, 0.9, 0.9, 0.85, 1.0, 0.8, 0.9, 0.8, 0.9, 0.75, 1.0, 0.7, 0.9, 0.8, 0.8, 0.8, 0.9, 0.7, 0.9, 0.7, 0.8, 0.3, 0.9, 0.2, 0.9, 0.2, 0.9, 0.3, 0.9, 0.3, 0.8, 0.3, 0.9, 0.3, 0.9, 0.3, 0.8, 0.2, 0.8, 0.3, 0.8, 0.3, 0.8, 0.2, 0.8, 0.1, 0.9, 0.1, 0.8, 0.1, 0.8, 0.1, 0.9, 0.3, 0.9, 0.2, 0.9, 0.2, 0.9, 0.3, 0.9, 0.2, 0.9, 0.1, 0.9, 0.1, 0.9, 0.2, 0.9, 0.1, 0.8, 0.2, 0.8, 0.2, 0.8, 0.1, 0.8, 0.2, 0.8, 0.3, 0.8, 0.3, 0.8, 0.2, 0.8, 0.1, 0.9, 0.1, 0.8, 0.1, 0.8, 0.1, 0.9, 0.2, 0.9, 0.1, 0.9, 0.1, 0.9, 0.2, 0.9, 0.2, 0.8, 0.3, 0.8, 0.3, 0.8, 0.2, 0.8, 0.1, 0.8, 0.2, 0.8, 0.2, 0.8, 0.1, 0.8, 0.3, 0.8, 0.3, 0.9, 0.2, 0.9, 0.2, 0.8, 0.2, 0.8, 0.2, 0.9, 0.1, 0.9, 0.1, 0.8, 0.3, 0.8, 0.3, 0.9, 0.3, 0.9, 0.3, 0.8, 0.3, 0.9, 0.2, 0.9, 0.2, 0.9, 0.3, 0.9, 0.1, 0.9, 0.1, 0.8, 0.1, 0.8, 0.1, 0.9, 0.2, 0.9, 0.1, 0.9, 0.1, 0.9, 0.2, 0.9, 0.9, 0.1, 1.0, 0.1, 1.0, 0.1, 0.9, 0.1, 1.0, 0.3, 0.9, 0.3, 0.9, 0.3, 1.0, 0.3, 0.0, 0.2, 0.0, 0.3, 0.0, 0.3, 0.0, 0.2, 0.9, 0.3, 0.9, 0.2, 0.9, 0.2, 0.9, 0.3, 0.0, 0.1, 0.0, 0.2, 0.0, 0.2, 0.0, 0.1, 0.9, 0.1, 1.0, 0.1, 1.0, 0.1, 0.9, 0.1, 0.0, 0.1, 0.0, 0.2, 0.0, 0.2, 0.0, 0.1, 0.9, 0.2, 0.9, 0.1, 0.9, 0.1, 0.9, 0.2, 0.9, 0.3, 0.9, 0.2, 0.9, 0.2, 0.9, 0.3, 0.0, 0.2, 0.0, 0.3, 0.0, 0.3, 0.0, 0.2, 0.9, 0.2, 0.9, 0.1, 0.9, 0.1, 0.9, 0.2, 0.0, 0.1, 0.0, 0.2, 0.0, 0.2, 0.0, 0.1, 0.9, 0.1, 1.0, 0.1, 1.0, 0.1, 0.9, 0.1, 1.0, 0.3, 0.9, 0.3, 0.9, 0.3, 1.0, 0.3, 1.0, 0.3, 0.9, 0.3, 0.9, 0.3, 1.0, 0.3, 0.9, 0.1, 1.0, 0.1, 1.0, 0.1, 0.9, 0.1, 0.9, 0.3, 0.9, 0.2, 0.9, 0.2, 0.9, 0.3, 0.0, 0.2, 0.0, 0.3, 0.0, 0.3, 0.0, 0.2, 1.0, 0.1, 1.0, 0.2, 0.9, 0.2, 0.9, 0.1, 1.0, 0.2, 1.0, 0.3, 0.9, 0.3, 0.9, 0.2, 0.9, 0.3, 0.9, 0.2, 0.9, 0.2, 0.9, 0.3, 0.0, 0.2, 0.0, 0.3, 0.0, 0.3, 0.0, 0.2, 0.9, 0.2, 0.9, 0.1, 0.9, 0.1, 0.9, 0.2, 0.0, 0.1, 0.0, 0.2, 0.0, 0.2, 0.0, 0.1, 0.3, 0.8, 0.3, 0.8, 0.3, 0.8, 0.3, 0.8, 0.3, 0.8, 0.3, 0.8, 0.3, 0.8, 0.3, 0.8, 0.4, 0.8, 0.3, 0.8, 0.3, 0.8, 0.4, 0.8, 0.4, 0.8, 0.4, 0.8, 0.4, 0.8, 0.4, 0.8, 0.3, 0.8, 0.4, 0.8, 0.4, 0.8, 0.3, 0.8, 0.4, 0.8, 0.3, 0.8, 0.3, 0.8, 0.4, 0.8, 0.4, 0.8, 0.4, 0.8, 0.4, 0.8, 0.4, 0.8, 0.3, 0.8, 0.4, 0.8, 0.4, 0.8, 0.3, 0.8, 0.45, 0.0, 0.5, 0.1, 0.4, 0.1, 0.35, 0.0, 0.4, 0.1, 0.3, 0.1, 0.25, 0.0, 0.3, 0.1, 0.2, 0.1, 0.15, 0.0, 0.2, 0.1, 0.1, 0.1, 0.05, 0.0, 0.1, 0.1, 0.0, 0.1, 0.3, 0.1, 0.2, 0.1, 0.2, 0.1, 0.3, 0.1, 0.2, 0.1, 0.1, 0.1, 0.1, 0.1, 0.2, 0.1, 0.3, 0.1, 0.4, 0.1, 0.4, 0.1, 0.3, 0.1, 0.3, 0.1, 0.3, 0.1, 0.3, 0.1, 0.3, 0.1, 0.4, 0.1, 0.4, 0.1, 0.4, 0.1, 0.4, 0.1, 0.4, 0.1, 0.3, 0.1, 0.3, 0.1, 0.4, 0.1, 0.4, 0.1, 0.3, 0.1, 0.3, 0.1, 0.4, 0.1, 0.4, 0.1, 0.3, 0.1, 0.3, 0.1, 0.4, 0.1, 0.3, 0.1, 0.3, 0.1, 0.3, 0.1, 0.3, 0.1, 0.4, 0.1, 0.4, 0.1, 0.4, 0.1, 0.4, 0.1, 0.4, 0.1, 0.3, 0.1, 0.3, 0.1, 0.4, 0.1, 0.3, 0.1, 0.3, 0.1, 0.3, 0.1, 0.3, 0.1, 0.4, 0.1, 0.4, 0.1, 0.4, 0.1, 0.4, 0.1, 0.3, 0.1, 0.4, 0.1, 0.4, 0.1, 0.3, 0.1, 0.7, 0.1, 0.6, 0.1, 0.6, 0.2, 0.7, 0.2, 0.7, 0.4, 0.6, 0.4, 0.6, 0.5, 0.7, 0.5, 0.7, 0.7, 0.6, 0.7, 0.6, 0.8, 0.7, 0.8, 0.65, 0.0, 0.6, 0.1, 0.7, 0.1, 0.7, 0.3, 0.6, 0.3, 0.6, 0.4, 0.7, 0.4, 0.7, 0.6, 0.6, 0.6, 0.6, 0.7, 0.7, 0.7, 0.7, 0.2, 0.6, 0.2, 0.6, 0.3, 0.7, 0.3, 0.7, 0.5, 0.6, 0.5, 0.6, 0.6, 0.7, 0.6, 0.6, 0.1, 0.5, 0.1, 0.5, 0.2, 0.6, 0.2, 0.6, 0.4, 0.5, 0.4, 0.5, 0.5, 0.6, 0.5, 0.6, 0.7, 0.5, 0.7, 0.5, 0.8, 0.6, 0.8, 0.55, 0.0, 0.5, 0.1, 0.6, 0.1, 0.6, 0.3, 0.5, 0.3, 0.5, 0.4, 0.6, 0.4, 0.6, 0.6, 0.5, 0.6, 0.5, 0.7, 0.6, 0.7, 0.6, 0.2, 0.5, 0.2, 0.5, 0.3, 0.6, 0.3, 0.6, 0.5, 0.5, 0.5, 0.5, 0.6, 0.6, 0.6, 0.5, 0.5, 0.4, 0.5, 0.4, 0.6, 0.5, 0.6, 0.5, 0.1, 0.4, 0.1, 0.4, 0.2, 0.5, 0.2, 0.5, 0.4, 0.4, 0.4, 0.4, 0.5, 0.5, 0.5, 0.5, 0.7, 0.4, 0.7, 0.4, 0.8, 0.5, 0.8, 0.3, 0.1, 0.3, 0.1, 0.4, 0.1, 0.4, 0.1, 0.5, 0.3, 0.4, 0.3, 0.4, 0.4, 0.5, 0.4, 0.5, 0.6, 0.4, 0.6, 0.4, 0.7, 0.5, 0.7, 0.5, 0.2, 0.4, 0.2, 0.4, 0.3, 0.5, 0.3, 0.4, 0.2, 0.3, 0.2, 0.3, 0.3, 0.4, 0.3, 0.4, 0.5, 0.3, 0.5, 0.3, 0.6, 0.4, 0.6, 0.4, 0.1, 0.3, 0.1, 0.3, 0.2, 0.4, 0.2, 0.4, 0.4, 0.3, 0.4, 0.3, 0.5, 0.4, 0.5, 0.4, 0.7, 0.3, 0.7, 0.3, 0.8, 0.4, 0.8, 1.0, 0.1, 1.0, 0.1, 0.95, 0.0, 0.95, 0.0, 0.4, 0.3, 0.3, 0.3, 0.3, 0.4, 0.4, 0.4, 0.4, 0.6, 0.3, 0.6, 0.3, 0.7, 0.4, 0.7, 0.3, 0.3, 0.2, 0.3, 0.2, 0.4, 0.3, 0.4, 0.3, 0.6, 0.2, 0.6, 0.2, 0.7, 0.3, 0.7, 0.3, 0.2, 0.2, 0.2, 0.2, 0.3, 0.3, 0.3, 0.3, 0.5, 0.2, 0.5, 0.2, 0.6, 0.3, 0.6, 0.3, 0.1, 0.2, 0.1, 0.2, 0.2, 0.3, 0.2, 0.3, 0.4, 0.2, 0.4, 0.2, 0.5, 0.3, 0.5, 0.3, 0.7, 0.2, 0.7, 0.2, 0.8, 0.3, 0.8, 0.55, 0.0, 0.55, 0.0, 0.5, 0.1, 0.5, 0.1, 0.2, 0.7, 0.1, 0.7, 0.1, 0.8, 0.2, 0.8, 0.5, 0.1, 0.5, 0.1, 0.4, 0.1, 0.4, 0.1, 0.2, 0.3, 0.1, 0.3, 0.1, 0.4, 0.2, 0.4, 0.2, 0.6, 0.1, 0.6, 0.1, 0.7, 0.2, 0.7, 0.3, 0.8, 0.3, 0.8, 0.4, 0.8, 0.4, 0.8, 0.2, 0.2, 0.1, 0.2, 0.1, 0.3, 0.2, 0.3, 0.2, 0.5, 0.1, 0.5, 0.1, 0.6, 0.2, 0.6, 0.7, 0.8, 0.7, 0.8, 0.8, 0.8, 0.8, 0.8, 0.2, 0.1, 0.1, 0.1, 0.1, 0.2, 0.2, 0.2, 0.2, 0.4, 0.1, 0.4, 0.1, 0.5, 0.2, 0.5, 0.1, 0.4, 0.0, 0.4, 0.0, 0.5, 0.1, 0.5, 0.1, 0.7, 0.0, 0.7, 0.0, 0.8, 0.1, 0.8, 0.1, 0.1, 0.1, 0.1, 0.0, 0.1, 0.0, 0.1, 0.1, 0.3, 0.0, 0.3, 0.0, 0.4, 0.1, 0.4, 0.1, 0.6, 0.0, 0.6, 0.0, 0.7, 0.1, 0.7, 0.0, 0.8, 0.0, 0.8, 0.1, 0.8, 0.1, 0.8, 0.1, 0.2, 0.0, 0.2, 0.0, 0.3, 0.1, 0.3, 0.1, 0.5, 0.0, 0.5, 0.0, 0.6, 0.1, 0.6, 0.6, 0.8, 0.6, 0.8, 0.7, 0.8, 0.7, 0.8, 0.1, 0.1, 0.0, 0.1, 0.0, 0.2, 0.1, 0.2, 0.2, 0.8, 0.2, 0.8, 0.3, 0.8, 0.3, 0.8, 1.0, 0.3, 1.0, 0.3, 0.9, 0.3, 0.9, 0.3, 1.0, 0.4, 0.9, 0.4, 0.9, 0.5, 1.0, 0.5, 1.0, 0.7, 0.9, 0.7, 0.9, 0.8, 1.0, 0.8, 0.95, 0.0, 0.9, 0.1, 1.0, 0.1, 1.0, 0.3, 0.9, 0.3, 0.9, 0.4, 1.0, 0.4, 1.0, 0.6, 0.9, 0.6, 0.9, 0.7, 1.0, 0.7, 0.5, 0.8, 0.5, 0.8, 0.6, 0.8, 0.6, 0.8, 0.9, 0.2, 0.9, 0.2, 0.9, 0.1, 0.9, 0.1, 1.0, 0.5, 0.9, 0.5, 0.9, 0.6, 1.0, 0.6, 0.9, 0.2, 0.8, 0.2, 0.8, 0.3, 0.9, 0.3, 0.9, 0.5, 0.8, 0.5, 0.8, 0.6, 0.9, 0.6, 0.8, 0.8, 0.8, 0.8, 0.9, 0.8, 0.9, 0.8, 0.9, 0.1, 0.8, 0.1, 0.8, 0.2, 0.9, 0.2, 0.9, 0.4, 0.8, 0.4, 0.8, 0.5, 0.9, 0.5, 0.9, 0.7, 0.8, 0.7, 0.8, 0.8, 0.9, 0.8, 0.85, 0.0, 0.8, 0.1, 0.9, 0.1, 0.9, 0.3, 0.8, 0.3, 0.8, 0.4, 0.9, 0.4, 0.9, 0.6, 0.8, 0.6, 0.8, 0.7, 0.9, 0.7, 0.1, 0.8, 0.1, 0.8, 0.2, 0.8, 0.2, 0.8, 0.8, 0.6, 0.7, 0.6, 0.7, 0.7, 0.8, 0.7, 0.9, 0.8, 0.9, 0.8, 1.0, 0.8, 1.0, 0.8, 0.8, 0.2, 0.7, 0.2, 0.7, 0.3, 0.8, 0.3, 0.8, 0.5, 0.7, 0.5, 0.7, 0.6, 0.8, 0.6, 0.4, 0.8, 0.4, 0.8, 0.5, 0.8, 0.5, 0.8, 0.8, 0.1, 0.7, 0.1, 0.7, 0.2, 0.8, 0.2, 0.8, 0.4, 0.7, 0.4, 0.7, 0.5, 0.8, 0.5, 0.8, 0.7, 0.7, 0.7, 0.7, 0.8, 0.8, 0.8, 0.75, 0.0, 0.7, 0.1, 0.8, 0.1, 0.8, 0.3, 0.7, 0.3, 0.7, 0.4, 0.8, 0.4, 0.1, 0.8, 0.1, 0.8, 0.2, 0.8, 0.2, 0.8, 0.3, 0.9, 0.2, 0.9, 0.25, 1.0, 0.4, 0.8, 0.3, 0.8, 0.3, 0.9, 0.4, 0.9, 0.4, 0.9, 0.3, 0.9, 0.35, 1.0, 0.5, 0.9, 0.4, 0.9, 0.45, 1.0, 0.5, 0.8, 0.4, 0.8, 0.4, 0.9, 0.5, 0.9, 0.6, 0.9, 0.5, 0.9, 0.55, 1.0, 0.6, 0.8, 0.5, 0.8, 0.5, 0.9, 0.6, 0.9, 0.7, 0.9, 0.6, 0.9, 0.65, 1.0, 0.7, 0.8, 0.6, 0.8, 0.6, 0.9, 0.7, 0.9, 0.3, 0.8, 0.3, 0.8, 0.4, 0.8, 0.4, 0.8, 0.5, 0.8, 0.5, 0.8, 0.6, 0.8, 0.6, 0.8, 0.2, 0.8, 0.2, 0.8, 0.3, 0.8, 0.3, 0.8, 0.4, 0.8, 0.4, 0.8, 0.5, 0.8, 0.5, 0.8, 0.1, 0.8, 0.1, 0.8, 0.2, 0.8, 0.2, 0.8, 0.0, 0.8, 0.0, 0.8, 0.1, 0.8, 0.1, 0.8, 0.7, 0.8, 0.7, 0.8, 0.8, 0.8, 0.8, 0.8, 0.9, 0.8, 0.9, 0.8, 1.0, 0.8, 1.0, 0.8, 0.6, 0.8, 0.6, 0.8, 0.7, 0.8, 0.7, 0.8, 0.8, 0.8, 0.8, 0.8, 0.9, 0.8, 0.9, 0.8, 0.5, 0.8, 0.5, 0.8, 0.6, 0.8, 0.6, 0.8, 0.7, 0.8, 0.7, 0.8, 0.8, 0.8, 0.8, 0.8, 0.3, 0.8, 0.3, 0.8, 0.4, 0.8, 0.4, 0.8, 0.4, 0.8, 0.4, 0.8, 0.5, 0.8, 0.5, 0.8, 0.9, 0.8, 0.9, 0.8, 1.0, 0.8, 1.0, 0.8, 0.1, 0.8, 0.1, 0.8, 0.2, 0.8, 0.2, 0.8, 0.6, 0.8, 0.6, 0.8, 0.7, 0.8, 0.7, 0.8, 0.8, 0.8, 0.8, 0.8, 0.9, 0.8, 0.9, 0.8, 0.0, 0.8, 0.0, 0.8, 0.1, 0.8, 0.1, 0.8, 0.2, 0.8, 0.2, 0.8, 0.3, 0.8, 0.3, 0.8, 0.0, 0.8, 0.0, 0.8, 0.1, 0.8, 0.1, 0.8, 0.1, 0.8, 0.1, 0.8, 0.2, 0.8, 0.2, 0.8, 0.4, 0.8, 0.4, 0.8, 0.45, 0.8, 0.5, 0.8, 0.5, 0.8, 0.2, 0.8, 0.2, 0.8, 0.3, 0.8, 0.3, 0.8, 0.7, 0.8, 0.7, 0.8, 0.8, 0.8, 0.8, 0.8, 0.9, 0.8, 0.9, 0.8, 1.0, 0.8, 1.0, 0.8, 0.5, 0.8, 0.5, 0.8, 0.6, 0.8, 0.6, 0.8, 0.6, 0.8, 0.6, 0.8, 0.7, 0.8, 0.7, 0.8, 0.8, 0.8, 0.8, 0.8, 0.9, 0.8, 0.9, 0.8, 0.3, 0.8, 0.3, 0.8, 0.4, 0.8, 0.4, 0.8, 0.0, 0.8, 0.0, 0.8, 0.1, 0.8, 0.1, 0.8, 0.5, 0.8, 0.5, 0.8, 0.5, 0.8, 0.6, 0.8, 0.6, 0.8, 0.2, 0.8, 0.2, 0.8, 0.3, 0.8, 0.3, 0.8, 0.1, 0.8, 0.1, 0.8, 0.2, 0.8, 0.2, 0.8, 0.3, 0.8, 0.3, 0.8, 0.4, 0.8, 0.4, 0.8, 0.4, 0.8, 0.7, 0.8, 0.7, 0.8, 0.8, 0.8, 0.8, 0.8, 0.9, 0.8, 0.9, 0.8, 1.0, 0.8, 1.0, 0.8, 0.45, 0.8, 0.45, 0.8, 0.5, 0.8, 0.5, 0.8, 0.6, 0.8, 0.6, 0.8, 0.7, 0.8, 0.7, 0.8, 0.8, 0.8, 0.8, 0.8, 0.9, 0.8, 0.9, 0.8, 0.6, 0.8, 0.6, 0.8, 0.7, 0.8, 0.7, 0.8, 0.8, 0.8, 0.8, 0.8, 0.9, 0.8, 0.9, 0.8, 0.3, 0.8, 0.3, 0.8, 0.4, 0.8, 0.4, 0.8, 0.2, 0.8, 0.2, 0.8, 0.3, 0.8, 0.3, 0.8, 0.0, 0.8, 0.0, 0.8, 0.1, 0.8, 0.1, 0.8, 0.5, 0.8, 0.5, 0.8, 0.6, 0.8, 0.6, 0.8, 0.1, 0.8, 0.1, 0.8, 0.2, 0.8, 0.2, 0.8, 0.4, 0.8, 0.4, 0.8, 0.5, 0.8, 0.5, 0.8, 0.45, 0.8, 0.7, 0.8, 0.7, 0.8, 0.8, 0.8, 0.8, 0.8, 0.9, 0.8, 0.9, 0.8, 1.0, 0.8, 1.0, 0.8, 0.0, 0.8, 0.0, 0.8, 0.1, 0.8, 0.1, 0.8, 0.7, 0.8, 0.7, 0.8, 0.8, 0.8, 0.8, 0.8, 0.9, 0.8, 0.9, 0.8, 1.0, 0.8, 1.0, 0.8, 0.6, 0.8, 0.6, 0.8, 0.7, 0.8, 0.7, 0.8, 0.8, 0.8, 0.8, 0.8, 0.9, 0.8, 0.9, 0.8, 0.3, 0.8, 0.3, 0.8, 0.4, 0.8, 0.4, 0.8, 0.5, 0.8, 0.5, 0.8, 0.6, 0.8, 0.6, 0.8, 0.2, 0.8, 0.2, 0.8, 0.3, 0.8, 0.3, 0.8, 0.4, 0.8, 0.4, 0.8, 0.5, 0.8, 0.5, 0.8, 0.1, 0.8, 0.1, 0.8, 0.2, 0.8, 0.2, 0.8, 0.2, 0.9, 0.1, 0.9, 0.15, 1.0, 0.3, 0.8, 0.3, 0.8, 0.3, 0.9, 0.3, 0.9, 0.1, 0.9, 0.0, 0.9, 0.05, 1.0, 0.1, 0.8, 0.0, 0.8, 0.0, 0.9, 0.1, 0.9, 1.0, 0.8, 0.9, 0.8, 0.9, 0.9, 1.0, 0.9, 1.0, 0.9, 0.9, 0.9, 0.95, 1.0, 0.9, 0.8, 0.8, 0.8, 0.8, 0.9, 0.9, 0.9, 0.9, 0.9, 0.8, 0.9, 0.85, 1.0, 0.8, 0.9, 0.7, 0.9, 0.75, 1.0, 0.8, 0.8, 0.7, 0.8, 0.7, 0.9, 0.8, 0.9, 0.3, 0.9, 0.3, 0.9, 0.2, 0.9, 0.2, 0.9, 0.3, 0.8, 0.3, 0.8, 0.3, 0.9, 0.3, 0.9, 0.2, 0.8, 0.2, 0.8, 0.3, 0.8, 0.3, 0.8, 0.1, 0.9, 0.1, 0.9, 0.1, 0.8, 0.1, 0.8, 0.3, 0.9, 0.3, 0.9, 0.2, 0.9, 0.2, 0.9, 0.2, 0.9, 0.2, 0.9, 0.1, 0.9, 0.1, 0.9, 0.1, 0.8, 0.1, 0.8, 0.2, 0.8, 0.2, 0.8, 0.2, 0.8, 0.2, 0.8, 0.3, 0.8, 0.3, 0.8, 0.1, 0.9, 0.1, 0.9, 0.1, 0.8, 0.1, 0.8, 0.2, 0.9, 0.2, 0.9, 0.1, 0.9, 0.1, 0.9, 0.2, 0.8, 0.2, 0.8, 0.3, 0.8, 0.3, 0.8, 0.1, 0.8, 0.1, 0.8, 0.2, 0.8, 0.2, 0.8, 0.3, 0.8, 0.2, 0.8, 0.2, 0.9, 0.3, 0.9, 0.2, 0.8, 0.1, 0.8, 0.1, 0.9, 0.2, 0.9, 0.3, 0.8, 0.3, 0.8, 0.3, 0.9, 0.3, 0.9, 0.3, 0.9, 0.3, 0.9, 0.2, 0.9, 0.2, 0.9, 0.1, 0.9, 0.1, 0.9, 0.1, 0.8, 0.1, 0.8, 0.2, 0.9, 0.2, 0.9, 0.1, 0.9, 0.1, 0.9, 0.9, 0.1, 0.9, 0.1, 1.0, 0.1, 1.0, 0.1, 1.0, 0.3, 1.0, 0.3, 0.9, 0.3, 0.9, 0.3, 0.0, 0.2, 0.0, 0.2, 0.0, 0.3, 0.0, 0.3, 0.9, 0.3, 0.9, 0.3, 0.9, 0.2, 0.9, 0.2, 0.0, 0.1, 0.0, 0.1, 0.0, 0.2, 0.0, 0.2, 0.9, 0.1, 0.9, 0.1, 1.0, 0.1, 1.0, 0.1, 0.0, 0.1, 0.0, 0.1, 0.0, 0.2, 0.0, 0.2, 0.9, 0.2, 0.9, 0.2, 0.9, 0.1, 0.9, 0.1, 0.9, 0.3, 0.9, 0.3, 0.9, 0.2, 0.9, 0.2, 0.0, 0.2, 0.0, 0.2, 0.0, 0.3, 0.0, 0.3, 0.9, 0.2, 0.9, 0.2, 0.9, 0.1, 0.9, 0.1, 0.0, 0.1, 0.0, 0.1, 0.0, 0.2, 0.0, 0.2, 0.9, 0.1, 0.9, 0.1, 1.0, 0.1, 1.0, 0.1, 1.0, 0.3, 1.0, 0.3, 0.9, 0.3, 0.9, 0.3, 1.0, 0.3, 1.0, 0.3, 0.9, 0.3, 0.9, 0.3, 0.9, 0.1, 0.9, 0.1, 1.0, 0.1, 1.0, 0.1, 0.9, 0.3, 0.9, 0.3, 0.9, 0.2, 0.9, 0.2, 0.0, 0.2, 0.0, 0.2, 0.0, 0.3, 0.0, 0.3, 1.0, 0.1, 0.9, 0.1, 0.9, 0.2, 1.0, 0.2, 1.0, 0.2, 0.9, 0.2, 0.9, 0.3, 1.0, 0.3, 0.9, 0.3, 0.9, 0.3, 0.9, 0.2, 0.9, 0.2, 0.0, 0.2, 0.0, 0.2, 0.0, 0.3, 0.0, 0.3, 0.9, 0.2, 0.9, 0.2, 0.9, 0.1, 0.9, 0.1, 0.0, 0.1, 0.0, 0.1, 0.0, 0.2, 0.0, 0.2, 0.3, 0.8, 0.3, 0.8, 0.3, 0.8, 0.3, 0.8, 0.3, 0.8, 0.3, 0.8, 0.3, 0.8, 0.3, 0.8, 0.4, 0.8, 0.4, 0.8, 0.3, 0.8, 0.3, 0.8, 0.4, 0.8, 0.4, 0.8, 0.4, 0.8, 0.4, 0.8, 0.3, 0.8, 0.3, 0.8, 0.4, 0.8, 0.4, 0.8, 0.4, 0.8, 0.4, 0.8, 0.3, 0.8, 0.3, 0.8, 0.4, 0.8, 0.4, 0.8, 0.4, 0.8, 0.4, 0.8, 0.3, 0.8, 0.3, 0.8, 0.4, 0.8, 0.4, 0.8, 0.45, 0.0, 0.4, 0.1, 0.5, 0.1, 0.35, 0.0, 0.3, 0.1, 0.4, 0.1, 0.25, 0.0, 0.2, 0.1, 0.3, 0.1, 0.15, 0.0, 0.1, 0.1, 0.2, 0.1, 0.05, 0.0, 0.0, 0.1, 0.1, 0.1, 0.3, 0.1, 0.3, 0.1, 0.2, 0.1, 0.2, 0.1, 0.2, 0.1, 0.2, 0.1, 0.1, 0.1, 0.1, 0.1, 0.3, 0.1, 0.3, 0.1, 0.4, 0.1, 0.4, 0.1, 0.3, 0.1, 0.3, 0.1, 0.3, 0.1, 0.3, 0.1, 0.4, 0.1, 0.4, 0.1, 0.4, 0.1, 0.4, 0.1, 0.4, 0.1, 0.4, 0.1, 0.3, 0.1, 0.3, 0.1, 0.4, 0.1, 0.4, 0.1, 0.3, 0.1, 0.3, 0.1, 0.4, 0.1, 0.4, 0.1, 0.3, 0.1, 0.3, 0.1, 0.3, 0.1, 0.3, 0.1, 0.3, 0.1, 0.3, 0.1, 0.4, 0.1, 0.4, 0.1, 0.4, 0.1, 0.4, 0.1, 0.4, 0.1, 0.4, 0.1, 0.3, 0.1, 0.3, 0.1, 0.3, 0.1, 0.3, 0.1, 0.3, 0.1, 0.3, 0.1, 0.4, 0.1, 0.4, 0.1, 0.4, 0.1, 0.4, 0.1, 0.3, 0.1, 0.3, 0.1, 0.4, 0.1, 0.4, 0.1, 0.625, 0.5, 0.625, 1.0, 0.5, 1.0, 0.5, 0.5, 0.4197, 0.4197, 0.25, 0.49, 0.08029, 0.4197, 0.01, 0.25, 0.08029, 0.08029, 0.25, 0.01, 0.4197, 0.08029, 0.49, 0.25, 1.0, 0.5, 1.0, 1.0, 0.875, 1.0, 0.875, 0.5, 0.75, 0.49, 0.9197, 0.4197, 0.99, 0.25, 0.9197, 0.08029, 0.75, 0.01, 0.5803, 0.08029, 0.51, 0.25, 0.5803, 0.4197, 0.375, 0.5, 0.375, 1.0, 0.25, 1.0, 0.25, 0.5, 0.875, 0.5, 0.875, 1.0, 0.75, 1.0, 0.75, 0.5, 0.375, 0.5, 0.375, 1.0, 0.25, 1.0, 0.25, 0.5, 0.5, 0.5, 0.5, 1.0, 0.375, 1.0, 0.375, 0.5, 0.75, 0.5, 0.75, 1.0, 0.625, 1.0, 0.625, 0.5, 0.4197, 0.4197, 0.25, 0.49, 0.08029, 0.4197, 0.01, 0.25, 0.08029, 0.08029, 0.25, 0.01, 0.4197, 0.08029, 0.49, 0.25, 0.625, 0.5, 0.625, 1.0, 0.5, 1.0, 0.5, 0.5, 0.625, 0.5, 0.625, 1.0, 0.5, 1.0, 0.5, 0.5, 0.75, 0.49, 0.9197, 0.4197, 0.99, 0.25, 0.9197, 0.08029, 0.75, 0.01, 0.5803, 0.08029, 0.51, 0.25, 0.5803, 0.4197, 0.75, 0.5, 0.75, 1.0, 0.625, 1.0, 0.625, 0.5, 0.5, 0.5, 0.5, 1.0, 0.375, 1.0, 0.375, 0.5, 0.125, 0.5, 0.125, 1.0, 0.0, 1.0, 0.0, 0.5, 0.875, 0.5, 0.875, 1.0, 0.75, 1.0, 0.75, 0.5, 0.375, 0.5, 0.375, 1.0, 0.25, 1.0, 0.25, 0.5, 0.4197, 0.4197, 0.25, 0.49, 0.08029, 0.4197, 0.01, 0.25, 0.08029, 0.08029, 0.25, 0.01, 0.4197, 0.08029, 0.49, 0.25, 1.0, 0.5, 1.0, 1.0, 0.875, 1.0, 0.875, 0.5, 0.25, 0.5, 0.25, 1.0, 0.125, 1.0, 0.125, 0.5, 0.5, 0.5, 0.5, 1.0, 0.375, 1.0, 0.375, 0.5, 0.25, 0.5, 0.25, 1.0, 0.125, 1.0, 0.125, 0.5, 0.125, 0.5, 0.125, 1.0, 0.0, 1.0, 0.0, 0.5, 0.75, 0.49, 0.9197, 0.4197, 0.99, 0.25, 0.9197, 0.08029, 0.75, 0.01, 0.5803, 0.08029, 0.51, 0.25, 0.5803, 0.4197, 0.75, 0.5, 0.75, 1.0, 0.625, 1.0, 0.625, 0.5, 0.125, 0.5, 0.125, 1.0, 0.0, 1.0, 0.0, 0.5, 0.875, 0.5, 0.875, 1.0, 0.75, 1.0, 0.75, 0.5, 1.0, 0.5, 1.0, 1.0, 0.875, 1.0, 0.875, 0.5, 0.25, 0.5, 0.25, 1.0, 0.125, 1.0, 0.125, 0.5, 0.7, 0.3, 0.7, 0.4, 0.6, 0.4, 0.6, 0.3, 0.7, 0.6, 0.7, 0.7, 0.6, 0.7, 0.6, 0.6, 0.7, 0.9, 0.65, 1.0, 0.6, 0.9, 0.7, 0.2, 0.7, 0.3, 0.6, 0.3, 0.6, 0.2, 0.7, 0.5, 0.7, 0.6, 0.6, 0.6, 0.6, 0.5, 0.7, 0.8, 0.7, 0.9, 0.6, 0.9, 0.6, 0.8, 0.7, 0.1, 0.7, 0.2, 0.6, 0.2, 0.6, 0.1, 0.7, 0.4, 0.7, 0.5, 0.6, 0.5, 0.6, 0.4, 0.7, 0.7, 0.7, 0.8, 0.6, 0.8, 0.6, 0.7, 0.65, 0.0, 0.7, 0.1, 0.6, 0.1, 0.6, 0.6, 0.6, 0.7, 0.5, 0.7, 0.5, 0.6, 0.6, 0.9, 0.55, 1.0, 0.5, 0.9, 0.6, 0.2, 0.6, 0.3, 0.5, 0.3, 0.5, 0.2, 0.6, 0.5, 0.6, 0.6, 0.5, 0.6, 0.5, 0.5, 0.6, 0.8, 0.6, 0.9, 0.5, 0.9, 0.5, 0.8, 0.6, 0.1, 0.6, 0.2, 0.5, 0.2, 0.5, 0.1, 0.6, 0.4, 0.6, 0.5, 0.5, 0.5, 0.5, 0.4, 0.6, 0.7, 0.6, 0.8, 0.5, 0.8, 0.5, 0.7, 0.55, 0.0, 0.6, 0.1, 0.5, 0.1, 0.6, 0.3, 0.6, 0.4, 0.5, 0.4, 0.5, 0.3, 0.45, 0.0, 0.5, 0.1, 0.4, 0.1, 0.5, 0.3, 0.5, 0.4, 0.4, 0.4, 0.4, 0.3, 0.5, 0.6, 0.5, 0.7, 0.4, 0.7, 0.4, 0.6, 0.5, 0.9, 0.45, 1.0, 0.4, 0.9, 0.5, 0.2, 0.5, 0.3, 0.4, 0.3, 0.4, 0.2, 0.5, 0.5, 0.5, 0.6, 0.4, 0.6, 0.4, 0.5, 0.5, 0.8, 0.5, 0.9, 0.4, 0.9, 0.4, 0.8, 0.5, 0.1, 0.5, 0.2, 0.4, 0.2, 0.4, 0.1, 0.5, 0.4, 0.5, 0.5, 0.4, 0.5, 0.4, 0.4, 0.5, 0.7, 0.5, 0.8, 0.4, 0.8, 0.4, 0.7, 0.4, 0.4, 0.4, 0.5, 0.3, 0.5, 0.3, 0.4, 0.4, 0.7, 0.4, 0.8, 0.3, 0.8, 0.3, 0.7, 0.35, 0.0, 0.4, 0.1, 0.3, 0.1, 0.4, 0.3, 0.4, 0.4, 0.3, 0.4, 0.3, 0.3, 0.4, 0.6, 0.4, 0.7, 0.3, 0.7, 0.3, 0.6, 0.4, 0.9, 0.35, 1.0, 0.3, 0.9, 0.4, 0.2, 0.4, 0.3, 0.3, 0.3, 0.3, 0.2, 0.4, 0.5, 0.4, 0.6, 0.3, 0.6, 0.3, 0.5, 0.4, 0.8, 0.4, 0.9, 0.3, 0.9, 0.3, 0.8, 0.4, 0.1, 0.4, 0.2, 0.3, 0.2, 0.3, 0.1, 0.3, 0.8, 0.3, 0.9, 0.2, 0.9, 0.2, 0.8, 0.3, 0.1, 0.3, 0.2, 0.2, 0.2, 0.2, 0.1, 0.3, 0.4, 0.3, 0.5, 0.2, 0.5, 0.2, 0.4, 0.3, 0.7, 0.3, 0.8, 0.2, 0.8, 0.2, 0.7, 0.25, 0.0, 0.3, 0.1, 0.2, 0.1, 0.3, 0.3, 0.3, 0.4, 0.2, 0.4, 0.2, 0.3, 0.3, 0.6, 0.3, 0.7, 0.2, 0.7, 0.2, 0.6, 0.3, 0.9, 0.25, 1.0, 0.2, 0.9, 0.3, 0.2, 0.3, 0.3, 0.2, 0.3, 0.2, 0.2, 0.3, 0.5, 0.3, 0.6, 0.2, 0.6, 0.2, 0.5, 0.2, 0.5, 0.2, 0.6, 0.1, 0.6, 0.1, 0.5, 0.2, 0.8, 0.2, 0.9, 0.1, 0.9, 0.1, 0.8, 0.2, 0.1, 0.2, 0.2, 0.1, 0.2, 0.1, 0.1, 0.2, 0.4, 0.2, 0.5, 0.1, 0.5, 0.1, 0.4, 0.2, 0.7, 0.2, 0.8, 0.1, 0.8, 0.1, 0.7, 0.15, 0.0, 0.2, 0.1, 0.1, 0.1, 0.2, 0.3, 0.2, 0.4, 0.1, 0.4, 0.1, 0.3, 0.2, 0.6, 0.2, 0.7, 0.1, 0.7, 0.1, 0.6, 0.2, 0.9, 0.15, 1.0, 0.1, 0.9, 0.2, 0.2, 0.2, 0.3, 0.1, 0.3, 0.1, 0.2, 0.1, 0.9, 0.05, 1.0, 0.0, 0.9, 0.1, 0.2, 0.1, 0.3, 0.0, 0.3, 0.0, 0.2, 0.1, 0.5, 0.1, 0.6, 0.0, 0.6, 0.0, 0.5, 0.1, 0.8, 0.1, 0.9, 0.0, 0.9, 0.0, 0.8, 0.1, 0.1, 0.1, 0.2, 0.0, 0.2, 0.0, 0.1, 0.1, 0.4, 0.1, 0.5, 0.0, 0.5, 0.0, 0.4, 0.1, 0.7, 0.1, 0.8, 0.0, 0.8, 0.0, 0.7, 0.05, 0.0, 0.1, 0.1, 0.0, 0.1, 0.1, 0.3, 0.1, 0.4, 0.0, 0.4, 0.0, 0.3, 0.1, 0.6, 0.1, 0.7, 0.0, 0.7, 0.0, 0.6, 1.0, 0.3, 1.0, 0.4, 0.9, 0.4, 0.9, 0.3, 1.0, 0.6, 1.0, 0.7, 0.9, 0.7, 0.9, 0.6, 1.0, 0.9, 0.95, 1.0, 0.9, 0.9, 1.0, 0.2, 1.0, 0.3, 0.9, 0.3, 0.9, 0.2, 1.0, 0.5, 1.0, 0.6, 0.9, 0.6, 0.9, 0.5, 1.0, 0.8, 1.0, 0.9, 0.9, 0.9, 0.9, 0.8, 1.0, 0.1, 1.0, 0.2, 0.9, 0.2, 0.9, 0.1, 1.0, 0.4, 1.0, 0.5, 0.9, 0.5, 0.9, 0.4, 1.0, 0.7, 1.0, 0.8, 0.9, 0.8, 0.9, 0.7, 0.95, 0.0, 1.0, 0.1, 0.9, 0.1, 0.9, 0.7, 0.9, 0.8, 0.8, 0.8, 0.8, 0.7, 0.85, 0.0, 0.9, 0.1, 0.8, 0.1, 0.9, 0.3, 0.9, 0.4, 0.8, 0.4, 0.8, 0.3, 0.9, 0.6, 0.9, 0.7, 0.8, 0.7, 0.8, 0.6, 0.9, 0.9, 0.85, 1.0, 0.8, 0.9, 0.9, 0.2, 0.9, 0.3, 0.8, 0.3, 0.8, 0.2, 0.9, 0.5, 0.9, 0.6, 0.8, 0.6, 0.8, 0.5, 0.9, 0.8, 0.9, 0.9, 0.8, 0.9, 0.8, 0.8, 0.9, 0.1, 0.9, 0.2, 0.8, 0.2, 0.8, 0.1, 0.9, 0.4, 0.9, 0.5, 0.8, 0.5, 0.8, 0.4, 0.8, 0.4, 0.8, 0.5, 0.7, 0.5, 0.7, 0.4, 0.8, 0.7, 0.8, 0.8, 0.7, 0.8, 0.7, 0.7, 0.75, 0.0, 0.8, 0.1, 0.7, 0.1, 0.8, 0.3, 0.8, 0.4, 0.7, 0.4, 0.7, 0.3, 0.8, 0.6, 0.8, 0.7, 0.7, 0.7, 0.7, 0.6, 0.8, 0.9, 0.75, 1.0, 0.7, 0.9, 0.8, 0.2, 0.8, 0.3, 0.7, 0.3, 0.7, 0.2, 0.8, 0.5, 0.8, 0.6, 0.7, 0.6, 0.7, 0.5, 0.8, 0.8, 0.8, 0.9, 0.7, 0.9, 0.7, 0.8, 0.8, 0.1, 0.8, 0.2, 0.7, 0.2, 0.7, 0.1, 0.45, 0.8, 0.45, 0.8, 0.5, 0.8, 0.5, 0.8, 0.4, 0.8, 0.4, 0.8, 0.45, 0.8, 0.45, 0.8, 0.4, 0.8, 0.4, 0.8, 0.45, 0.8, 0.45, 0.8, 0.4, 0.8, 0.45, 0.8, 0.45, 0.8, 0.4, 0.8, 0.4, 0.8, 0.45, 0.8, 0.45, 0.8, 0.4, 0.8, 0.45, 0.8, 0.5, 0.8, 0.5, 0.8, 0.45, 0.8])
me_sphere.use_remesh_fix_poles = True
me_sphere.use_remesh_preserve_attributes = False
me_sphere.update()

# ---- objects
ob_light = bpy.data.objects.new('Light', light_light)
ob_camera = bpy.data.objects.new('Camera', cam_camera)
ob_sphere = bpy.data.objects.new('Sphere', me_sphere)

# ---- transforms, parenting, visibility, modifiers, constraints
ob_light.location = (4.076, 1.005, 5.904)
ob_light.rotation_euler = (0.6503, 0.05522, 1.866)
ob_light.lock_rotations_4d = False
ob_light.empty_display_type = 'ARROWS'
ob_light.color = (0.0, 0.0, 0.0, 0.0)
ob_light.lineart.crease_threshold = 0.0
ob_camera.location = (7.359, -6.926, 4.958)
ob_camera.rotation_euler = (1.109, 0.0, 0.8149)
ob_camera.lock_rotations_4d = False
ob_camera.empty_display_type = 'ARROWS'
ob_camera.color = (0.0, 0.0, 0.0, 0.0)
ob_camera.display_type = 'WIRE'
ob_camera.lineart.crease_threshold = 0.0
ob_sphere.location = (-0.4157, 7.789e-08, -0.5797)
ob_sphere.rotation_euler = (1.389e-08, 0.4363, 6.264e-08)
ob_sphere.scale = (0.5023, 0.5023, 0.5023)
_m = ob_sphere.modifiers.new('Mirror', 'MIRROR')
_m.use_axis = (False, True, False)

# ---- collection membership
col_collection.objects.link(ob_light)
col_collection.objects.link(ob_camera)
col_collection.objects.link(ob_sphere)

# ---- scene / render settings (as saved in the file)
scene.camera = ob_camera
scene.frame_start = 1; scene.frame_end = 250; scene.frame_set(1)
scene.render.engine = 'BLENDER_EEVEE_NEXT'
scene.cycles.use_denoising = False
scene.cycles.samples = 128
scene.cycles.sampling_pattern = 'TABULATED_SOBOL'
scene.cycles.use_adaptive_sampling = False
scene.cycles.use_light_tree = False
scene.view_settings.view_transform = 'Filmic'
bpy.context.view_layer.update()
